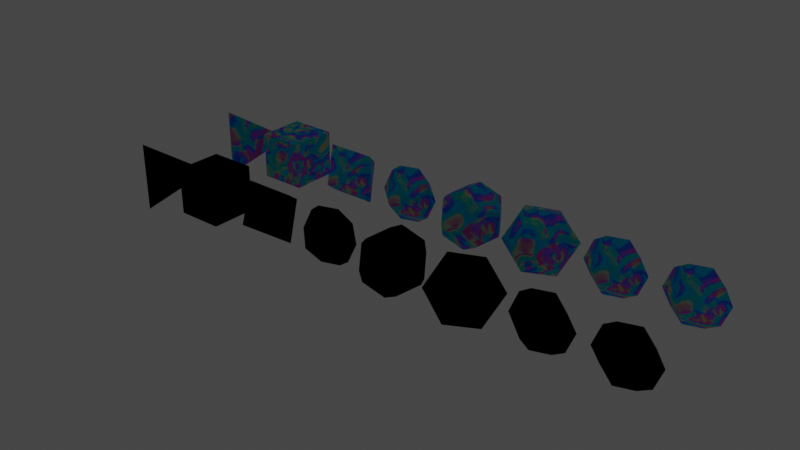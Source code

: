 # Source: dice.blend  (saved by Blender 2.82.7; exported with 4.5.12 LTS)
import bpy
from mathutils import Matrix  # noqa: F401  (used for matrix-valued properties, if any)

bpy.ops.wm.read_factory_settings(use_empty=True)
scene = bpy.context.scene
scene.name = 'Scene'

# ---- collections
col_dice_textured = bpy.data.collections.new('Dice Textured'); scene.collection.children.link(col_dice_textured)
col_dice_untextured = bpy.data.collections.new('Dice Untextured'); scene.collection.children.link(col_dice_untextured)

# ---- images (referenced by path relative to the original .blend; pixels are not part of the script)
import os
ASSET_DIR = os.environ.get("B2B_ASSET_DIR", "")  # directory of the original .blend (textures are referenced by path, not embedded)
HERE = os.path.dirname(os.path.abspath(__file__))  # packed textures are extracted next to this script under _unpacked/

def load_image(name, relpath, width, height, colorspace="sRGB"):
    """Load a texture the original file referenced (path relative to the .blend, or extracted next to this script)."""
    p = next((c for c in (os.path.join(HERE, relpath), os.path.join(ASSET_DIR, relpath)) if relpath and os.path.exists(c)), "")
    if p:
        img = bpy.data.images.load(p, check_existing=True)
        img.name = name
    else:  # same state as the original file: an image datablock whose file is absent (Cycles renders it pink)
        img = bpy.data.images.new(name, width, height)
        img.source = "FILE"
        img.filepath = "//" + (relpath or name)
    img.colorspace_settings.name = colorspace
    return img
img_d4side1_2_3_png = load_image('d4Side1-2-3.png', 'assets/custom-dice/blender/d4/textures/d4Side1-2-3.png', 1024, 1024, 'sRGB')
img_d4side1_3_4_png = load_image('d4Side1-3-4.png', 'assets/custom-dice/blender/d4/textures/d4Side1-3-4.png', 1024, 1024, 'sRGB')
img_d4side1_4_2_png = load_image('d4Side1-4-2.png', 'assets/custom-dice/blender/d4/textures/d4Side1-4-2.png', 1024, 1024, 'sRGB')
img_d4side2_4_3_png = load_image('d4Side2-4-3.png', 'assets/custom-dice/blender/d4/textures/d4Side2-4-3.png', 1024, 1024, 'sRGB')
img_d6side1_png = load_image('d6Side1.png', 'assets/custom-dice/blender/d6/textures/d6Side1.png', 1024, 1024, 'sRGB')
img_d6side2_png = load_image('d6Side2.png', 'assets/custom-dice/blender/d6/textures/d6Side2.png', 1024, 1024, 'sRGB')
img_d6side4_png = load_image('d6Side4.png', 'assets/custom-dice/blender/d6/textures/d6Side4.png', 1024, 1024, 'sRGB')
img_d6side3_png = load_image('d6Side3.png', 'assets/custom-dice/blender/d6/textures/d6Side3.png', 1024, 1024, 'sRGB')
img_d6side5_png = load_image('d6Side5.png', 'assets/custom-dice/blender/d6/textures/d6Side5.png', 1024, 1024, 'sRGB')
img_d6side6_png = load_image('d6Side6.png', 'assets/custom-dice/blender/d6/textures/d6Side6.png', 1024, 1024, 'sRGB')
img_d8side1_png = load_image('d8Side1.png', 'assets/custom-dice/blender/d8/textures/d8Side1.png', 1024, 1024, 'sRGB')
img_d8side2_png = load_image('d8Side2.png', 'assets/custom-dice/blender/d8/textures/d8Side2.png', 1024, 1024, 'sRGB')
img_d8side3_png = load_image('d8Side3.png', 'assets/custom-dice/blender/d8/textures/d8Side3.png', 1024, 1024, 'sRGB')
img_d8side4_png = load_image('d8Side4.png', 'assets/custom-dice/blender/d8/textures/d8Side4.png', 1024, 1024, 'sRGB')
img_d8side5_png = load_image('d8Side5.png', 'assets/custom-dice/blender/d8/textures/d8Side5.png', 1024, 1024, 'sRGB')
img_d8side6_png = load_image('d8Side6.png', 'assets/custom-dice/blender/d8/textures/d8Side6.png', 1024, 1024, 'sRGB')
img_d8side7_png = load_image('d8Side7.png', 'assets/custom-dice/blender/d8/textures/d8Side7.png', 1024, 1024, 'sRGB')
img_d8side8_png = load_image('d8Side8.png', 'assets/custom-dice/blender/d8/textures/d8Side8.png', 1024, 1024, 'sRGB')
img_d12side1_png = load_image('d12Side1.png', 'assets/custom-dice/blender/d12/textures/d12Side1.png', 1024, 1024, 'sRGB')
img_d12side2_png = load_image('d12Side2.png', 'assets/custom-dice/blender/d12/textures/d12Side2.png', 1024, 1024, 'sRGB')
img_d12side3_png = load_image('d12Side3.png', 'assets/custom-dice/blender/d12/textures/d12Side3.png', 1024, 1024, 'sRGB')
img_d12side4_png = load_image('d12Side4.png', 'assets/custom-dice/blender/d12/textures/d12Side4.png', 1024, 1024, 'sRGB')
img_d12side5_png = load_image('d12Side5.png', 'assets/custom-dice/blender/d12/textures/d12Side5.png', 1024, 1024, 'sRGB')
img_d12side6_png = load_image('d12Side6.png', 'assets/custom-dice/blender/d12/textures/d12Side6.png', 1024, 1024, 'sRGB')
img_d12side7_png = load_image('d12Side7.png', 'assets/custom-dice/blender/d12/textures/d12Side7.png', 1024, 1024, 'sRGB')
img_d12side8_png = load_image('d12Side8.png', 'assets/custom-dice/blender/d12/textures/d12Side8.png', 1024, 1024, 'sRGB')
img_d12side9_png = load_image('d12Side9.png', 'assets/custom-dice/blender/d12/textures/d12Side9.png', 1024, 1024, 'sRGB')
img_d12side10_png = load_image('d12Side10.png', 'assets/custom-dice/blender/d12/textures/d12Side10.png', 1024, 1024, 'sRGB')
img_d12side11_png = load_image('d12Side11.png', 'assets/custom-dice/blender/d12/textures/d12Side11.png', 1024, 1024, 'sRGB')
img_d12side12_png = load_image('d12Side12.png', 'assets/custom-dice/blender/d12/textures/d12Side12.png', 1024, 1024, 'sRGB')
img_d20side1_png = load_image('d20Side1.png', 'assets/custom-dice/blender/d20/textures/d20Side1.png', 1024, 1024, 'sRGB')
img_d20side2_png = load_image('d20Side2.png', 'assets/custom-dice/blender/d20/textures/d20Side2.png', 1024, 1024, 'sRGB')
img_d20side3_png = load_image('d20Side3.png', 'assets/custom-dice/blender/d20/textures/d20Side3.png', 1024, 1024, 'sRGB')
img_d20side4_png = load_image('d20Side4.png', 'assets/custom-dice/blender/d20/textures/d20Side4.png', 1024, 1024, 'sRGB')
img_d20side5_png = load_image('d20Side5.png', 'assets/custom-dice/blender/d20/textures/d20Side5.png', 1024, 1024, 'sRGB')
img_d20side6_png = load_image('d20Side6.png', 'assets/custom-dice/blender/d20/textures/d20Side6.png', 1024, 1024, 'sRGB')
img_d20side7_png = load_image('d20Side7.png', 'assets/custom-dice/blender/d20/textures/d20Side7.png', 1024, 1024, 'sRGB')
img_d20side8_png = load_image('d20Side8.png', 'assets/custom-dice/blender/d20/textures/d20Side8.png', 1024, 1024, 'sRGB')
img_d20side9_png = load_image('d20Side9.png', 'assets/custom-dice/blender/d20/textures/d20Side9.png', 1024, 1024, 'sRGB')
img_d20side10_png = load_image('d20Side10.png', 'assets/custom-dice/blender/d20/textures/d20Side10.png', 1024, 1024, 'sRGB')
img_d20side11_png = load_image('d20Side11.png', 'assets/custom-dice/blender/d20/textures/d20Side11.png', 1024, 1024, 'sRGB')
img_d20side12_png = load_image('d20Side12.png', 'assets/custom-dice/blender/d20/textures/d20Side12.png', 1024, 1024, 'sRGB')
img_d20side13_png = load_image('d20Side13.png', 'assets/custom-dice/blender/d20/textures/d20Side13.png', 1024, 1024, 'sRGB')
img_d20side14_png = load_image('d20Side14.png', 'assets/custom-dice/blender/d20/textures/d20Side14.png', 1024, 1024, 'sRGB')
img_d20side15_png = load_image('d20Side15.png', 'assets/custom-dice/blender/d20/textures/d20Side15.png', 1024, 1024, 'sRGB')
img_d20side16_png = load_image('d20Side16.png', 'assets/custom-dice/blender/d20/textures/d20Side16.png', 1024, 1024, 'sRGB')
img_d20side17_png = load_image('d20Side17.png', 'assets/custom-dice/blender/d20/textures/d20Side17.png', 1024, 1024, 'sRGB')
img_d20side18_png = load_image('d20Side18.png', 'assets/custom-dice/blender/d20/textures/d20Side18.png', 1024, 1024, 'sRGB')
img_d20side19_png = load_image('d20Side19.png', 'assets/custom-dice/blender/d20/textures/d20Side19.png', 1024, 1024, 'sRGB')
img_d20side20_png = load_image('d20Side20.png', 'assets/custom-dice/blender/d20/textures/d20Side20.png', 1024, 1024, 'sRGB')
img_d10side1_png = load_image('d10Side1.png', 'assets/custom-dice/blender/d10/textures/d10Side1.png', 1024, 1024, 'sRGB')
img_d10side2_png = load_image('d10Side2.png', 'assets/custom-dice/blender/d10/textures/d10Side2.png', 1024, 1024, 'sRGB')
img_d10side3_png = load_image('d10Side3.png', 'assets/custom-dice/blender/d10/textures/d10Side3.png', 1024, 1024, 'sRGB')
img_d10side4_png = load_image('d10Side4.png', 'assets/custom-dice/blender/d10/textures/d10Side4.png', 1024, 1024, 'sRGB')
img_d10side5_png = load_image('d10Side5.png', 'assets/custom-dice/blender/d10/textures/d10Side5.png', 1024, 1024, 'sRGB')
img_d10side6_png = load_image('d10Side6.png', 'assets/custom-dice/blender/d10/textures/d10Side6.png', 1024, 1024, 'sRGB')
img_d10side7_png = load_image('d10Side7.png', 'assets/custom-dice/blender/d10/textures/d10Side7.png', 1024, 1024, 'sRGB')
img_d10side8_png = load_image('d10Side8.png', 'assets/custom-dice/blender/d10/textures/d10Side8.png', 1024, 1024, 'sRGB')
img_d10side9_png = load_image('d10Side9.png', 'assets/custom-dice/blender/d10/textures/d10Side9.png', 1024, 1024, 'sRGB')
img_d10side10_png = load_image('d10Side10.png', 'assets/custom-dice/blender/d10/textures/d10Side10.png', 1024, 1024, 'sRGB')
img_d10pctside0_png = load_image('d10pctside0.png', 'assets/custom-dice/blender/dpct1s/textures/d10pctside0.png', 1024, 1024, 'sRGB')
img_d10pctside9_png = load_image('d10pctside9.png', 'assets/custom-dice/blender/dpct1s/textures/d10pctside9.png', 1024, 1024, 'sRGB')
img_d10pctside4_png = load_image('d10pctside4.png', 'assets/custom-dice/blender/dpct1s/textures/d10pctside4.png', 1024, 1024, 'sRGB')
img_d10pctside7_png = load_image('d10pctside7.png', 'assets/custom-dice/blender/dpct1s/textures/d10pctside7.png', 1024, 1024, 'sRGB')
img_d10pctside2_png = load_image('d10pctside2.png', 'assets/custom-dice/blender/dpct1s/textures/d10pctside2.png', 1024, 1024, 'sRGB')
img_d10pctside5_png = load_image('d10pctside5.png', 'assets/custom-dice/blender/dpct1s/textures/d10pctside5.png', 1024, 1024, 'sRGB')
img_d10pctside8_png = load_image('d10pctside8.png', 'assets/custom-dice/blender/dpct1s/textures/d10pctside8.png', 1024, 1024, 'sRGB')
img_d10pctside3_png = load_image('d10pctside3.png', 'assets/custom-dice/blender/dpct1s/textures/d10pctside3.png', 1024, 1024, 'sRGB')
img_d10pctside6_png = load_image('d10pctside6.png', 'assets/custom-dice/blender/dpct1s/textures/d10pctside6.png', 1024, 1024, 'sRGB')
img_d10pctside1_png = load_image('d10pctside1.png', 'assets/custom-dice/blender/dpct1s/textures/d10pctside1.png', 1024, 1024, 'sRGB')
img_d10pctside00_png = load_image('d10pctside00.png', 'assets/custom-dice/blender/dpct10s/textures/d10pctside00.png', 1024, 1024, 'sRGB')
img_d10pctside90_png = load_image('d10pctside90.png', 'assets/custom-dice/blender/dpct10s/textures/d10pctside90.png', 1024, 1024, 'sRGB')
img_d10pctside40_png = load_image('d10pctside40.png', 'assets/custom-dice/blender/dpct10s/textures/d10pctside40.png', 1024, 1024, 'sRGB')
img_d10pctside70_png = load_image('d10pctside70.png', 'assets/custom-dice/blender/dpct10s/textures/d10pctside70.png', 1024, 1024, 'sRGB')
img_d10pctside20_png = load_image('d10pctside20.png', 'assets/custom-dice/blender/dpct10s/textures/d10pctside20.png', 1024, 1024, 'sRGB')
img_d10pctside50_png = load_image('d10pctside50.png', 'assets/custom-dice/blender/dpct10s/textures/d10pctside50.png', 1024, 1024, 'sRGB')
img_d10pctside80_png = load_image('d10pctside80.png', 'assets/custom-dice/blender/dpct10s/textures/d10pctside80.png', 1024, 1024, 'sRGB')
img_d10pctside30_png = load_image('d10pctside30.png', 'assets/custom-dice/blender/dpct10s/textures/d10pctside30.png', 1024, 1024, 'sRGB')
img_d10pctside60_png = load_image('d10pctside60.png', 'assets/custom-dice/blender/dpct10s/textures/d10pctside60.png', 1024, 1024, 'sRGB')
img_d10pctside10_png = load_image('d10pctside10.png', 'assets/custom-dice/blender/dpct10s/textures/d10pctside10.png', 1024, 1024, 'sRGB')

# ---- materials (node trees are filled in below, after node groups)
mat_d4side1_2_3 = bpy.data.materials.new('d4Side1-2-3')
mat_d4side1_3_4 = bpy.data.materials.new('d4Side1-3-4')
mat_d4side1_3_4.preview_render_type = 'FLAT'
mat_d4side1_4_2 = bpy.data.materials.new('d4Side1-4-2')
mat_d4side2_4_3 = bpy.data.materials.new('d4Side2-4-3')
mat_d6side1 = bpy.data.materials.new('d6Side1')
mat_d6side2 = bpy.data.materials.new('d6Side2')
mat_d6side4 = bpy.data.materials.new('d6Side4')
mat_d6side3 = bpy.data.materials.new('d6Side3')
mat_d6side5 = bpy.data.materials.new('d6Side5')
mat_d6side6 = bpy.data.materials.new('d6Side6')
mat_d8side1 = bpy.data.materials.new('d8Side1')
mat_d8side2 = bpy.data.materials.new('d8Side2')
mat_d8side3 = bpy.data.materials.new('d8Side3')
mat_d8side4 = bpy.data.materials.new('d8Side4')
mat_d8side5 = bpy.data.materials.new('d8Side5')
mat_d8side6 = bpy.data.materials.new('d8Side6')
mat_d8side7 = bpy.data.materials.new('d8Side7')
mat_d8side8 = bpy.data.materials.new('d8Side8')
mat_d12side1 = bpy.data.materials.new('d12Side1')
mat_d12side2 = bpy.data.materials.new('d12Side2')
mat_d12side3 = bpy.data.materials.new('d12Side3')
mat_d12side4 = bpy.data.materials.new('d12Side4')
mat_d12side5 = bpy.data.materials.new('d12Side5')
mat_d12side6 = bpy.data.materials.new('d12Side6')
mat_d12side7 = bpy.data.materials.new('d12Side7')
mat_d12side8 = bpy.data.materials.new('d12Side8')
mat_d12side9 = bpy.data.materials.new('d12Side9')
mat_d12side10 = bpy.data.materials.new('d12Side10')
mat_d12side11 = bpy.data.materials.new('d12Side11')
mat_d12side12 = bpy.data.materials.new('d12Side12')
mat_d20side1 = bpy.data.materials.new('d20Side1')
mat_d20side2 = bpy.data.materials.new('d20Side2')
mat_d20side3 = bpy.data.materials.new('d20Side3')
mat_d20side4 = bpy.data.materials.new('d20Side4')
mat_d20side5 = bpy.data.materials.new('d20Side5')
mat_d20side6 = bpy.data.materials.new('d20Side6')
mat_d20side7 = bpy.data.materials.new('d20Side7')
mat_d20side8 = bpy.data.materials.new('d20Side8')
mat_d20side9 = bpy.data.materials.new('d20Side9')
mat_d20side10 = bpy.data.materials.new('d20Side10')
mat_d20side11 = bpy.data.materials.new('d20Side11')
mat_d20side12 = bpy.data.materials.new('d20Side12')
mat_d20side13 = bpy.data.materials.new('d20Side13')
mat_d20side14 = bpy.data.materials.new('d20Side14')
mat_d20side15 = bpy.data.materials.new('d20Side15')
mat_d20side16 = bpy.data.materials.new('d20Side16')
mat_d20side17 = bpy.data.materials.new('d20Side17')
mat_d20side18 = bpy.data.materials.new('d20Side18')
mat_d20side19 = bpy.data.materials.new('d20Side19')
mat_d20side20 = bpy.data.materials.new('d20Side20')
mat_d10side1 = bpy.data.materials.new('d10Side1')
mat_d10side2 = bpy.data.materials.new('d10Side2')
mat_d10side3 = bpy.data.materials.new('d10Side3')
mat_d10side4 = bpy.data.materials.new('d10Side4')
mat_d10side5 = bpy.data.materials.new('d10Side5')
mat_d10side6 = bpy.data.materials.new('d10Side6')
mat_d10side7 = bpy.data.materials.new('d10Side7')
mat_d10side8 = bpy.data.materials.new('d10Side8')
mat_d10side9 = bpy.data.materials.new('d10Side9')
mat_d10side10 = bpy.data.materials.new('d10Side10')
mat_dpct1sside0 = bpy.data.materials.new('dpct1sSide0')
mat_dpct1sside9 = bpy.data.materials.new('dpct1sSide9')
mat_dpct1sside4 = bpy.data.materials.new('dpct1sSide4')
mat_dpct1sside7 = bpy.data.materials.new('dpct1sSide7')
mat_dpct1sside2 = bpy.data.materials.new('dpct1sSide2')
mat_dpct1sside5 = bpy.data.materials.new('dpct1sSide5')
mat_dpct1sside8 = bpy.data.materials.new('dpct1sSide8')
mat_dpct1sside3 = bpy.data.materials.new('dpct1sSide3')
mat_dpct1sside6 = bpy.data.materials.new('dpct1sSide6')
mat_dpct1sside1 = bpy.data.materials.new('dpct1sSide1')
mat_dpct10sside00 = bpy.data.materials.new('dpct10sSide00')
mat_dpct10sside90 = bpy.data.materials.new('dpct10sSide90')
mat_dpct10sside40 = bpy.data.materials.new('dpct10sSide40')
mat_dpct10sside70 = bpy.data.materials.new('dpct10sSide70')
mat_dpct10sside20 = bpy.data.materials.new('dpct10sSide20')
mat_dpct10sside50 = bpy.data.materials.new('dpct10sSide50')
mat_dpct10sside80 = bpy.data.materials.new('dpct10sSide80')
mat_dpct10sside30 = bpy.data.materials.new('dpct10sSide30')
mat_dpct10sside60 = bpy.data.materials.new('dpct10sSide60')
mat_dpct10sside10 = bpy.data.materials.new('dpct10sSide10')
mat_proc4 = bpy.data.materials.new('Proc4')
mat_proc2 = bpy.data.materials.new('Proc2')
mat_proc3 = bpy.data.materials.new('Proc3')
mat_proc5 = bpy.data.materials.new('Proc5')
mat_proc6 = bpy.data.materials.new('Proc6')

# ---- node groups
ng_oceanictriptych = bpy.data.node_groups.new('OceanicTriptych', 'ShaderNodeTree')
_s = ng_oceanictriptych.interface.new_socket(name='Color', in_out='OUTPUT', socket_type='NodeSocketColor')
_s.default_value = (0.0, 0.0, 0.0, 0.0)
_N = ng_oceanictriptych.nodes; _L = ng_oceanictriptych.links
n0 = _N.new('ShaderNodeTexCoord'); n0.name = 'Texture Coordinate'; n0.location = (-806, 89)
n1 = _N.new('ShaderNodeCombineXYZ'); n1.name = 'Combine XYZ.001'; n1.location = (-120, 114)
n2 = _N.new('ShaderNodeMix'); n2.name = 'Mix'; n2.location = (806, 61)
n2.data_type = 'RGBA'
n2.blend_type = 'DIFFERENCE'
n2.inputs[0].default_value = 1.0
n3 = _N.new('ShaderNodeSeparateXYZ'); n3.name = 'Separate XYZ'; n3.location = (-493, 95)
n4 = _N.new('ShaderNodeSeparateXYZ'); n4.name = 'Separate XYZ.001'; n4.location = (-497, -71)
n5 = _N.new('ShaderNodeCombineXYZ'); n5.name = 'Combine XYZ.002'; n5.location = (-127, -74)
n6 = _N.new('ShaderNodeTexNoise'); n6.name = 'Noise Texture'; n6.location = (95, 41)
n6.inputs[2].default_value = 10.0
n7 = _N.new('ShaderNodeValToRGB'); n7.name = 'ColorRamp.001'; n7.location = (486, -114)
while len(n7.color_ramp.elements) > 1: n7.color_ramp.elements.remove(n7.color_ramp.elements[-1])
n7.color_ramp.elements[0].position = 0.3808; n7.color_ramp.elements[0].color = (0.0, 0.0, 0.0, 1.0)
_e = n7.color_ramp.elements.new(0.6545); _e.color = (0.1648, 1.0, 0.9835, 1.0)
n8 = _N.new('ShaderNodeValToRGB'); n8.name = 'ColorRamp'; n8.location = (445, 109)
while len(n8.color_ramp.elements) > 1: n8.color_ramp.elements.remove(n8.color_ramp.elements[-1])
n8.color_ramp.elements[0].position = 0.2455; n8.color_ramp.elements[0].color = (0.0, 0.0, 0.0, 1.0)
_e = n8.color_ramp.elements.new(0.6545); _e.color = (0.3077, 1.0, 0.06543, 1.0)
n9 = _N.new('NodeGroupInput'); n9.name = 'Group Input'; n9.location = (-1006, 0)
n10 = _N.new('NodeGroupOutput'); n10.name = 'Group Output'; n10.location = (1006, 0)
n11 = _N.new('ShaderNodeTexBrick'); n11.name = 'Brick Texture.001'; n11.location = (260, -63)
n11.width = 145
n11.offset_frequency = 1
n11.squash_frequency = 1
n11.offset = 0.0
n11.inputs[4].default_value = 6.0
n11.inputs[5].default_value = 0.03
n11.inputs[8].default_value = 2.0
_L.new(n0.outputs[0], n4.inputs[0])
_L.new(n0.outputs[0], n3.inputs[0])
_L.new(n3.outputs[1], n1.inputs[1])
_L.new(n11.outputs[0], n7.inputs[0])
_L.new(n3.outputs[0], n1.inputs[2])
_L.new(n3.outputs[2], n1.inputs[0])
_L.new(n4.outputs[1], n5.inputs[2])
_L.new(n4.outputs[0], n5.inputs[1])
_L.new(n6.outputs[1], n8.inputs[0])
_L.new(n1.outputs[0], n6.inputs[0])
_L.new(n6.outputs[1], n11.inputs[9])
_L.new(n5.outputs[0], n11.inputs[3])
_L.new(n2.outputs[2], n10.inputs[0])
_L.new(n8.outputs[0], n2.inputs[6])
_L.new(n7.outputs[0], n2.inputs[7])
n10.is_active_output = True
ng_voronoitest = bpy.data.node_groups.new('VoronoiTest', 'ShaderNodeTree')
_s = ng_voronoitest.interface.new_socket(name='Color', in_out='OUTPUT', socket_type='NodeSocketColor')
_s.default_value = (0.0, 0.0, 0.0, 0.0)
_N = ng_voronoitest.nodes; _L = ng_voronoitest.links
n0 = _N.new('NodeGroupOutput'); n0.name = 'Group Output'; n0.location = (227, 18)
n1 = _N.new('ShaderNodeTexVoronoi'); n1.name = 'Voronoi Texture'; n1.location = (-119, 235)
_L.new(n1.outputs[1], n0.inputs[0])
n0.is_active_output = True
ng_wavywaveswaving = bpy.data.node_groups.new('WavyWavesWaving', 'ShaderNodeTree')
_s = ng_wavywaveswaving.interface.new_socket(name='Color', in_out='OUTPUT', socket_type='NodeSocketColor')
_s.default_value = (0.0, 0.0, 0.0, 0.0)
_N = ng_wavywaveswaving.nodes; _L = ng_wavywaveswaving.links
n0 = _N.new('ShaderNodeTexCoord'); n0.name = 'Texture Coordinate'; n0.location = (-1058, 153)
n1 = _N.new('ShaderNodeCombineXYZ'); n1.name = 'Combine XYZ.001'; n1.location = (-372, 178)
n2 = _N.new('ShaderNodeSeparateXYZ'); n2.name = 'Separate XYZ'; n2.location = (-746, 159)
n3 = _N.new('ShaderNodeValToRGB'); n3.name = 'ColorRamp'; n3.location = (515, 173)
n3.color_ramp.interpolation = 'B_SPLINE'
while len(n3.color_ramp.elements) > 1: n3.color_ramp.elements.remove(n3.color_ramp.elements[-1])
n3.color_ramp.elements[0].position = 0.0; n3.color_ramp.elements[0].color = (1.0, 0.7562, 0.0, 1.0)
_e = n3.color_ramp.elements.new(0.1729); _e.color = (1.0, 1.0, 1.0, 1.0)
_e = n3.color_ramp.elements.new(0.5424); _e.color = (0.3801, 0.3801, 0.3801, 1.0)
_e = n3.color_ramp.elements.new(0.82); _e.color = (0.0, 0.0, 0.0, 1.0)
n4 = _N.new('ShaderNodeTexNoise'); n4.name = 'Noise Texture'; n4.location = (165, 105)
n4.inputs[3].default_value = 0.1
n5 = _N.new('ShaderNodeValToRGB'); n5.name = 'ColorRamp.001'; n5.location = (555, -50)
n5.color_ramp.interpolation = 'B_SPLINE'
while len(n5.color_ramp.elements) > 1: n5.color_ramp.elements.remove(n5.color_ramp.elements[-1])
n5.color_ramp.elements[0].position = 0.1128; n5.color_ramp.elements[0].color = (0.2633, 0.2633, 0.2633, 1.0)
_e = n5.color_ramp.elements.new(0.6245); _e.color = (0.0004067, 0.7475, 1.0, 1.0)
n6 = _N.new('ShaderNodeCombineXYZ'); n6.name = 'Combine XYZ.002'; n6.location = (-468, -13)
n7 = _N.new('ShaderNodeMix'); n7.name = 'Mix'; n7.location = (1058, 125)
n7.data_type = 'RGBA'
n7.blend_type = 'BURN'
n7.inputs[0].default_value = 1.0
n8 = _N.new('ShaderNodeMath'); n8.name = 'Math'; n8.location = (838, 91)
n8.operation = 'DIVIDE'
n8.inputs[2].default_value = 0.0
n9 = _N.new('ShaderNodeTexVoronoi'); n9.name = 'Voronoi Texture'; n9.location = (327, 47)
n10 = _N.new('ShaderNodeTexWave'); n10.name = 'Wave Texture.001'; n10.location = (-438, -178)
n10.bands_direction = 'DIAGONAL'
n10.rings_direction = 'SPHERICAL'
n10.inputs[1].default_value = 1.0
n10.inputs[2].default_value = 18.5
n10.inputs[6].default_value = 1.571
n11 = _N.new('ShaderNodeTexWave'); n11.name = 'Wave Texture'; n11.location = (69, -48)
n11.bands_direction = 'DIAGONAL'
n11.rings_direction = 'SPHERICAL'
n11.inputs[1].default_value = 0.6
n11.inputs[2].default_value = 29.0
n11.inputs[3].default_value = 16.0
n11.inputs[6].default_value = 1.571
n12 = _N.new('ShaderNodeSeparateXYZ'); n12.name = 'Separate XYZ.001'; n12.location = (-749, -7)
n13 = _N.new('ShaderNodeMath'); n13.name = 'Math.001'; n13.location = (487, 47)
n13.operation = 'MULTIPLY'
n13.inputs[2].default_value = 0.0
n14 = _N.new('ShaderNodeMath'); n14.name = 'Math.002'; n14.location = (-41, -151)
n14.operation = 'MULTIPLY'
n14.inputs[2].default_value = 0.0
n15 = _N.new('ShaderNodeMath'); n15.name = 'Math.003'; n15.location = (165, -135)
n15.hide = True
n15.operation = 'MULTIPLY'
n15.inputs[2].default_value = 0.0
n16 = _N.new('NodeGroupInput'); n16.name = 'Group Input'; n16.location = (-1258, 0)
n17 = _N.new('NodeGroupOutput'); n17.name = 'Group Output'; n17.location = (1258, 0)
n18 = _N.new('ShaderNodeMapping'); n18.name = 'Mapping'; n18.location = (-838, -138)
n18.inputs[1].default_value = (0.0, 0.2, 0.0)
n19 = _N.new('ShaderNodeTexVoronoi'); n19.name = 'Voronoi Texture.001'; n19.location = (-201, -151)
n19.inputs[2].default_value = 1.0
_L.new(n0.outputs[0], n12.inputs[0])
_L.new(n0.outputs[0], n2.inputs[0])
_L.new(n2.outputs[1], n1.inputs[1])
_L.new(n2.outputs[0], n1.inputs[2])
_L.new(n2.outputs[2], n1.inputs[0])
_L.new(n1.outputs[0], n4.inputs[0])
_L.new(n7.outputs[2], n17.inputs[0])
_L.new(n4.outputs[1], n9.inputs[0])
_L.new(n4.outputs[1], n5.inputs[0])
_L.new(n8.outputs[0], n7.inputs[7])
_L.new(n5.outputs[0], n8.inputs[0])
_L.new(n11.outputs[0], n9.inputs[2])
_L.new(n11.outputs[0], n4.inputs[2])
_L.new(n6.outputs[0], n11.inputs[0])
_L.new(n5.outputs[0], n7.inputs[6])
_L.new(n3.outputs[0], n8.inputs[1])
_L.new(n10.outputs[0], n19.inputs[0])
_L.new(n10.outputs[1], n11.inputs[4])
_L.new(n12.outputs[1], n6.inputs[0])
_L.new(n12.outputs[2], n6.inputs[2])
_L.new(n12.outputs[0], n6.inputs[1])
_L.new(n0.outputs[0], n18.inputs[0])
_L.new(n18.outputs[0], n10.inputs[0])
_L.new(n13.outputs[0], n3.inputs[0])
_L.new(n9.outputs[0], n13.inputs[0])
_L.new(n9.outputs[0], n13.inputs[1])
_L.new(n19.outputs[0], n14.inputs[0])
_L.new(n19.outputs[0], n14.inputs[1])
_L.new(n14.outputs[0], n15.inputs[0])
_L.new(n15.outputs[0], n4.inputs[8])
n17.is_active_output = True
ng_peacocktail = bpy.data.node_groups.new('PeacockTail', 'ShaderNodeTree')
_s = ng_peacocktail.interface.new_socket(name='Color', in_out='OUTPUT', socket_type='NodeSocketColor')
_s.default_value = (0.0, 0.0, 0.0, 0.0)
_N = ng_peacocktail.nodes; _L = ng_peacocktail.links
n0 = _N.new('ShaderNodeTexCoord'); n0.name = 'Texture Coordinate'; n0.location = (-821, -115)
n0.width = 146
n1 = _N.new('ShaderNodeMapping'); n1.name = 'Mapping.002'; n1.location = (-509, 306)
n1.vector_type = 'TEXTURE'
n1.inputs[1].default_value = (0.4, 0.5, 0.0)
n1.inputs[2].default_value = (0.0, 0.0, 1.571)
n2 = _N.new('ShaderNodeValToRGB'); n2.name = 'ColorRamp'; n2.location = (821, 136)
n2.color_ramp.interpolation = 'B_SPLINE'
while len(n2.color_ramp.elements) > 1: n2.color_ramp.elements.remove(n2.color_ramp.elements[-1])
n2.color_ramp.elements[0].position = 0.0; n2.color_ramp.elements[0].color = (0.02511, 0.692, 0.008862, 1.0)
_e = n2.color_ramp.elements.new(0.1273); _e.color = (0.0, 0.03713, 0.692, 1.0)
_e = n2.color_ramp.elements.new(0.2727); _e.color = (0.04582, 0.009445, 0.4149, 1.0)
_e = n2.color_ramp.elements.new(0.45); _e.color = (1.0, 0.302, 0.0, 1.0)
_e = n2.color_ramp.elements.new(0.5636); _e.color = (1.0, 0.685, 0.0, 1.0)
_e = n2.color_ramp.elements.new(0.6591); _e.color = (0.7905, 0.3241, 0.006536, 1.0)
_e = n2.color_ramp.elements.new(0.7182); _e.color = (0.5815, 0.8157, 1.0, 1.0)
_e = n2.color_ramp.elements.new(0.7864); _e.color = (0.003115, 1.0, 0.9855, 1.0)
_e = n2.color_ramp.elements.new(0.8955); _e.color = (0.000158, 0.009733, 0.09706, 1.0)
_e = n2.color_ramp.elements.new(0.9864); _e.color = (0.002796, 0.01838, 0.01674, 1.0)
n3 = _N.new('ShaderNodeTexMagic'); n3.name = 'Magic Texture.001'; n3.location = (-95, -38)
n3.turbulence_depth = 1
n3.inputs[1].default_value = 2.0
n3.inputs[2].default_value = -2.6
n4 = _N.new('ShaderNodeTexGradient'); n4.name = 'Gradient Texture'; n4.location = (-108, 174)
n4.gradient_type = 'EASING'
n5 = _N.new('ShaderNodeMix'); n5.name = 'Mix'; n5.location = (606, 100)
n5.data_type = 'RGBA'
n5.blend_type = 'SOFT_LIGHT'
n5.inputs[0].default_value = 0.8
n6 = _N.new('NodeGroupInput'); n6.name = 'Group Input'; n6.location = (-1021, 0)
n7 = _N.new('ShaderNodeTexMagic'); n7.name = 'Magic Texture'; n7.location = (245, -137)
n7.turbulence_depth = 0
n8 = _N.new('NodeGroupOutput'); n8.name = 'Group Output'; n8.location = (1417, 217)
n9 = _N.new('ShaderNodeMix'); n9.name = 'Mix.001'; n9.location = (1187, 229)
n9.data_type = 'RGBA'
n9.inputs[7].default_value = (0.0, 0.0, 0.0, 1.0)
n10 = _N.new('ShaderNodeMapping'); n10.name = 'Mapping'; n10.location = (-522, -417)
n10.vector_type = 'TEXTURE'
n10.inputs[3].default_value = (0.0, 1.0, 0.0)
n11 = _N.new('ShaderNodeMapping'); n11.name = 'Mapping.001'; n11.location = (-345, -32)
n11.vector_type = 'TEXTURE'
n11.inputs[2].default_value = (1.92, 0.7854, 1.571)
n11.inputs[3].default_value = (3.0, 1.0, 1.0)
_L.new(n0.outputs[0], n11.inputs[0])
_L.new(n0.outputs[0], n10.inputs[0])
_L.new(n5.outputs[2], n2.inputs[0])
_L.new(n0.outputs[0], n1.inputs[0])
_L.new(n1.outputs[0], n4.inputs[0])
_L.new(n4.outputs[1], n5.inputs[7])
_L.new(n7.outputs[0], n5.inputs[6])
_L.new(n10.outputs[0], n7.inputs[1])
_L.new(n3.outputs[0], n7.inputs[0])
_L.new(n11.outputs[0], n3.inputs[0])
_L.new(n3.outputs[0], n7.inputs[2])
_L.new(n2.outputs[0], n9.inputs[6])
_L.new(n9.outputs[2], n8.inputs[0])
n8.is_active_output = True
ng_wavywaveswaving3 = bpy.data.node_groups.new('WavyWavesWaving3', 'ShaderNodeTree')
_s = ng_wavywaveswaving3.interface.new_socket(name='Color', in_out='OUTPUT', socket_type='NodeSocketColor')
_s.default_value = (0.0, 0.0, 0.0, 0.0)
_N = ng_wavywaveswaving3.nodes; _L = ng_wavywaveswaving3.links
n0 = _N.new('ShaderNodeTexCoord'); n0.name = 'Texture Coordinate'; n0.location = (-1058, 153)
n1 = _N.new('ShaderNodeCombineXYZ'); n1.name = 'Combine XYZ.001'; n1.location = (-372, 178)
n2 = _N.new('ShaderNodeSeparateXYZ'); n2.name = 'Separate XYZ'; n2.location = (-746, 159)
n3 = _N.new('ShaderNodeTexNoise'); n3.name = 'Noise Texture'; n3.location = (165, 105)
n3.inputs[3].default_value = 0.1
n4 = _N.new('ShaderNodeCombineXYZ'); n4.name = 'Combine XYZ.002'; n4.location = (-468, -13)
n5 = _N.new('ShaderNodeMix'); n5.name = 'Mix'; n5.location = (1058, 125)
n5.data_type = 'RGBA'
n5.blend_type = 'BURN'
n5.inputs[0].default_value = 1.0
n6 = _N.new('ShaderNodeMath'); n6.name = 'Math'; n6.location = (838, 91)
n6.operation = 'DIVIDE'
n6.inputs[2].default_value = 0.0
n7 = _N.new('ShaderNodeTexWave'); n7.name = 'Wave Texture.001'; n7.location = (-438, -178)
n7.bands_direction = 'DIAGONAL'
n7.rings_direction = 'SPHERICAL'
n7.inputs[1].default_value = 1.0
n7.inputs[2].default_value = 18.5
n7.inputs[6].default_value = 1.571
n8 = _N.new('ShaderNodeTexWave'); n8.name = 'Wave Texture'; n8.location = (69, -48)
n8.bands_direction = 'DIAGONAL'
n8.rings_direction = 'SPHERICAL'
n8.inputs[1].default_value = 0.6
n8.inputs[2].default_value = 29.0
n8.inputs[3].default_value = 16.0
n8.inputs[6].default_value = 1.571
n9 = _N.new('ShaderNodeSeparateXYZ'); n9.name = 'Separate XYZ.001'; n9.location = (-749, -7)
n10 = _N.new('ShaderNodeMath'); n10.name = 'Math.002'; n10.location = (-41, -151)
n10.operation = 'MULTIPLY'
n10.inputs[2].default_value = 0.0
n11 = _N.new('ShaderNodeMath'); n11.name = 'Math.003'; n11.location = (165, -135)
n11.hide = True
n11.operation = 'MULTIPLY'
n11.inputs[2].default_value = 0.0
n12 = _N.new('NodeGroupInput'); n12.name = 'Group Input'; n12.location = (-1258, 0)
n13 = _N.new('ShaderNodeMapping'); n13.name = 'Mapping'; n13.location = (-838, -138)
n13.inputs[1].default_value = (0.0, 0.2, 0.0)
n14 = _N.new('ShaderNodeTexVoronoi'); n14.name = 'Voronoi Texture.001'; n14.location = (-201, -151)
n14.inputs[2].default_value = 1.0
n15 = _N.new('ShaderNodeValToRGB'); n15.name = 'ColorRamp.001'; n15.location = (574, -57)
n15.color_ramp.interpolation = 'B_SPLINE'
while len(n15.color_ramp.elements) > 1: n15.color_ramp.elements.remove(n15.color_ramp.elements[-1])
n15.color_ramp.elements[0].position = 0.1128; n15.color_ramp.elements[0].color = (1.0, 0.5414, 0.01959, 1.0)
_e = n15.color_ramp.elements.new(0.6245); _e.color = (1.0, 0.3931, 0.0, 1.0)
n16 = _N.new('ShaderNodeMath'); n16.name = 'Math.001'; n16.location = (401, 204)
n16.operation = 'MULTIPLY'
n16.inputs[2].default_value = 0.0
n17 = _N.new('ShaderNodeTexVoronoi'); n17.name = 'Voronoi Texture'; n17.location = (327, 47)
n18 = _N.new('ShaderNodeValToRGB'); n18.name = 'ColorRamp'; n18.location = (567, 179)
n18.color_ramp.interpolation = 'B_SPLINE'
while len(n18.color_ramp.elements) > 1: n18.color_ramp.elements.remove(n18.color_ramp.elements[-1])
n18.color_ramp.elements[0].position = 0.0; n18.color_ramp.elements[0].color = (1.0, 0.7562, 0.0, 1.0)
_e = n18.color_ramp.elements.new(0.1729); _e.color = (1.0, 1.0, 1.0, 1.0)
_e = n18.color_ramp.elements.new(0.5424); _e.color = (0.3801, 0.3801, 0.3801, 1.0)
_e = n18.color_ramp.elements.new(0.82); _e.color = (0.0, 0.0, 0.0, 1.0)
n19 = _N.new('NodeGroupOutput'); n19.name = 'Group Output'; n19.location = (1258, 0)
_L.new(n0.outputs[0], n9.inputs[0])
_L.new(n0.outputs[0], n2.inputs[0])
_L.new(n2.outputs[1], n1.inputs[1])
_L.new(n2.outputs[0], n1.inputs[2])
_L.new(n2.outputs[2], n1.inputs[0])
_L.new(n1.outputs[0], n3.inputs[0])
_L.new(n5.outputs[2], n19.inputs[0])
_L.new(n3.outputs[1], n17.inputs[0])
_L.new(n3.outputs[1], n15.inputs[0])
_L.new(n6.outputs[0], n5.inputs[7])
_L.new(n15.outputs[0], n6.inputs[0])
_L.new(n8.outputs[0], n17.inputs[2])
_L.new(n8.outputs[0], n3.inputs[2])
_L.new(n4.outputs[0], n8.inputs[0])
_L.new(n15.outputs[0], n5.inputs[6])
_L.new(n18.outputs[0], n6.inputs[1])
_L.new(n7.outputs[0], n14.inputs[0])
_L.new(n7.outputs[1], n8.inputs[4])
_L.new(n9.outputs[1], n4.inputs[0])
_L.new(n9.outputs[2], n4.inputs[2])
_L.new(n9.outputs[0], n4.inputs[1])
_L.new(n0.outputs[0], n13.inputs[0])
_L.new(n13.outputs[0], n7.inputs[0])
_L.new(n16.outputs[0], n18.inputs[0])
_L.new(n17.outputs[0], n16.inputs[0])
_L.new(n17.outputs[0], n16.inputs[1])
_L.new(n14.outputs[0], n10.inputs[0])
_L.new(n14.outputs[0], n10.inputs[1])
_L.new(n10.outputs[0], n11.inputs[0])
_L.new(n11.outputs[0], n3.inputs[8])
n19.is_active_output = True
ng_wavywaveswaving2 = bpy.data.node_groups.new('WavyWavesWaving2', 'ShaderNodeTree')
_s = ng_wavywaveswaving2.interface.new_socket(name='Color', in_out='OUTPUT', socket_type='NodeSocketColor')
_s.default_value = (0.0, 0.0, 0.0, 0.0)
_N = ng_wavywaveswaving2.nodes; _L = ng_wavywaveswaving2.links
n0 = _N.new('ShaderNodeTexCoord'); n0.name = 'Texture Coordinate'; n0.location = (-1058, 153)
n1 = _N.new('ShaderNodeCombineXYZ'); n1.name = 'Combine XYZ.001'; n1.location = (-372, 178)
n2 = _N.new('ShaderNodeSeparateXYZ'); n2.name = 'Separate XYZ'; n2.location = (-746, 159)
n3 = _N.new('ShaderNodeValToRGB'); n3.name = 'ColorRamp'; n3.location = (515, 173)
n3.color_ramp.interpolation = 'B_SPLINE'
while len(n3.color_ramp.elements) > 1: n3.color_ramp.elements.remove(n3.color_ramp.elements[-1])
n3.color_ramp.elements[0].position = 0.0; n3.color_ramp.elements[0].color = (1.0, 0.7562, 0.0, 1.0)
_e = n3.color_ramp.elements.new(0.1729); _e.color = (1.0, 1.0, 1.0, 1.0)
_e = n3.color_ramp.elements.new(0.5424); _e.color = (0.3801, 0.3801, 0.3801, 1.0)
_e = n3.color_ramp.elements.new(0.82); _e.color = (0.0, 0.0, 0.0, 1.0)
n4 = _N.new('ShaderNodeTexNoise'); n4.name = 'Noise Texture'; n4.location = (165, 105)
n4.inputs[3].default_value = 0.1
n5 = _N.new('ShaderNodeCombineXYZ'); n5.name = 'Combine XYZ.002'; n5.location = (-468, -13)
n6 = _N.new('ShaderNodeMix'); n6.name = 'Mix'; n6.location = (1058, 125)
n6.data_type = 'RGBA'
n6.blend_type = 'BURN'
n6.inputs[0].default_value = 1.0
n7 = _N.new('ShaderNodeMath'); n7.name = 'Math'; n7.location = (838, 91)
n7.operation = 'DIVIDE'
n7.inputs[2].default_value = 0.0
n8 = _N.new('ShaderNodeTexVoronoi'); n8.name = 'Voronoi Texture'; n8.location = (327, 47)
n9 = _N.new('ShaderNodeTexWave'); n9.name = 'Wave Texture.001'; n9.location = (-438, -178)
n9.bands_direction = 'DIAGONAL'
n9.rings_direction = 'SPHERICAL'
n9.inputs[1].default_value = 1.0
n9.inputs[2].default_value = 18.5
n9.inputs[6].default_value = 1.571
n10 = _N.new('ShaderNodeTexWave'); n10.name = 'Wave Texture'; n10.location = (69, -48)
n10.bands_direction = 'DIAGONAL'
n10.rings_direction = 'SPHERICAL'
n10.inputs[1].default_value = 0.6
n10.inputs[2].default_value = 29.0
n10.inputs[3].default_value = 16.0
n10.inputs[6].default_value = 1.571
n11 = _N.new('ShaderNodeSeparateXYZ'); n11.name = 'Separate XYZ.001'; n11.location = (-749, -7)
n12 = _N.new('ShaderNodeMath'); n12.name = 'Math.001'; n12.location = (487, 47)
n12.operation = 'MULTIPLY'
n12.inputs[2].default_value = 0.0
n13 = _N.new('ShaderNodeMath'); n13.name = 'Math.002'; n13.location = (-41, -151)
n13.operation = 'MULTIPLY'
n13.inputs[2].default_value = 0.0
n14 = _N.new('ShaderNodeMath'); n14.name = 'Math.003'; n14.location = (165, -135)
n14.hide = True
n14.operation = 'MULTIPLY'
n14.inputs[2].default_value = 0.0
n15 = _N.new('NodeGroupInput'); n15.name = 'Group Input'; n15.location = (-1258, 0)
n16 = _N.new('NodeGroupOutput'); n16.name = 'Group Output'; n16.location = (1258, 0)
n17 = _N.new('ShaderNodeMapping'); n17.name = 'Mapping'; n17.location = (-838, -138)
n17.inputs[1].default_value = (0.0, 0.2, 0.0)
n18 = _N.new('ShaderNodeTexVoronoi'); n18.name = 'Voronoi Texture.001'; n18.location = (-201, -151)
n18.inputs[2].default_value = 1.0
n19 = _N.new('ShaderNodeValToRGB'); n19.name = 'ColorRamp.001'; n19.location = (555, -50)
n19.color_ramp.interpolation = 'B_SPLINE'
while len(n19.color_ramp.elements) > 1: n19.color_ramp.elements.remove(n19.color_ramp.elements[-1])
n19.color_ramp.elements[0].position = 0.1128; n19.color_ramp.elements[0].color = (0.2633, 0.2633, 0.2633, 1.0)
_e = n19.color_ramp.elements.new(0.6245); _e.color = (0.804, 0.0, 1.0, 1.0)
_L.new(n0.outputs[0], n11.inputs[0])
_L.new(n0.outputs[0], n2.inputs[0])
_L.new(n2.outputs[1], n1.inputs[1])
_L.new(n2.outputs[0], n1.inputs[2])
_L.new(n2.outputs[2], n1.inputs[0])
_L.new(n1.outputs[0], n4.inputs[0])
_L.new(n6.outputs[2], n16.inputs[0])
_L.new(n4.outputs[1], n8.inputs[0])
_L.new(n4.outputs[1], n19.inputs[0])
_L.new(n7.outputs[0], n6.inputs[7])
_L.new(n19.outputs[0], n7.inputs[0])
_L.new(n10.outputs[0], n8.inputs[2])
_L.new(n10.outputs[0], n4.inputs[2])
_L.new(n5.outputs[0], n10.inputs[0])
_L.new(n19.outputs[0], n6.inputs[6])
_L.new(n3.outputs[0], n7.inputs[1])
_L.new(n9.outputs[0], n18.inputs[0])
_L.new(n9.outputs[1], n10.inputs[4])
_L.new(n11.outputs[1], n5.inputs[0])
_L.new(n11.outputs[2], n5.inputs[2])
_L.new(n11.outputs[0], n5.inputs[1])
_L.new(n0.outputs[0], n17.inputs[0])
_L.new(n17.outputs[0], n9.inputs[0])
_L.new(n12.outputs[0], n3.inputs[0])
_L.new(n8.outputs[0], n12.inputs[0])
_L.new(n8.outputs[0], n12.inputs[1])
_L.new(n18.outputs[0], n13.inputs[0])
_L.new(n18.outputs[0], n13.inputs[1])
_L.new(n13.outputs[0], n14.inputs[0])
_L.new(n14.outputs[0], n4.inputs[8])
n16.is_active_output = True
ng_idreamofblender = bpy.data.node_groups.new('IDreamOfBlender', 'ShaderNodeTree')
_s = ng_idreamofblender.interface.new_socket(name='Color', in_out='OUTPUT', socket_type='NodeSocketColor')
_s.default_value = (0.0, 0.0, 0.0, 0.0)
_N = ng_idreamofblender.nodes; _L = ng_idreamofblender.links
n0 = _N.new('ShaderNodeTexCoord'); n0.name = 'Texture Coordinate'; n0.location = (-955, -68)
n1 = _N.new('ShaderNodeMapping'); n1.name = 'Mapping.001'; n1.location = (-707, -327)
n1.vector_type = 'TEXTURE'
n1.inputs[1].default_value = (2.1, 1.0, 2.0)
n1.inputs[2].default_value = (1.396, 1.047, 1.571)
n1.inputs[3].default_value = (9.0, 9.0, 13.0)
n2 = _N.new('ShaderNodeTexWave'); n2.name = 'Wave Texture.001'; n2.location = (-318, -34)
n2.wave_type = 'RINGS'
n2.bands_direction = 'DIAGONAL'
n2.rings_direction = 'SPHERICAL'
n2.wave_profile = 'SAW'
n2.inputs[2].default_value = 21.0
n2.inputs[3].default_value = 0.0
n2.inputs[4].default_value = 1.8
n3 = _N.new('ShaderNodeTexChecker'); n3.name = 'Checker Texture.003'; n3.location = (603, -44)
n3.inputs[3].default_value = -2.0
n4 = _N.new('ShaderNodeTexWave'); n4.name = 'Wave Texture.002'; n4.location = (-337, -279)
n4.wave_type = 'RINGS'
n4.bands_direction = 'DIAGONAL'
n4.rings_direction = 'SPHERICAL'
n4.inputs[1].default_value = 3.0
n4.inputs[2].default_value = 0.7
n4.inputs[3].default_value = 0.6
n4.inputs[4].default_value = 0.6
n4.inputs[6].default_value = 1.571
n5 = _N.new('ShaderNodeTexNoise'); n5.name = 'Musgrave Texture'; n5.location = (-134, -256)
n5.width = 150
n5.noise_type = 'MULTIFRACTAL'
n5.normalize = False
n5.inputs[3].default_value = 1.9
n5.inputs[4].default_value = 1.0
n5.inputs[5].default_value = 1.3
n5.inputs[7].default_value = 0.0
n6 = _N.new('ShaderNodeTexNoise'); n6.name = 'Musgrave Texture.002'; n6.location = (298, -294)
n6.width = 150
n6.noise_type = 'MULTIFRACTAL'
n6.normalize = False
n6.inputs[2].default_value = 1.1
n6.inputs[3].default_value = 2.6
n6.inputs[4].default_value = 1.0
n6.inputs[7].default_value = 0.0
n7 = _N.new('ShaderNodeMix'); n7.name = 'Mix.002'; n7.location = (955, -34)
n7.data_type = 'RGBA'
n7.blend_type = 'OVERLAY'
n7.inputs[0].default_value = 1.0
n8 = _N.new('ShaderNodeTexChecker'); n8.name = 'Checker Texture.002'; n8.location = (602, -223)
n9 = _N.new('ShaderNodeMix'); n9.name = 'Mix.001'; n9.location = (113, -134)
n9.data_type = 'RGBA'
n9.blend_type = 'DIFFERENCE'
n9.inputs[0].default_value = 0.1
n10 = _N.new('ShaderNodeMapping'); n10.name = 'Mapping'; n10.location = (-699, -30)
n10.vector_type = 'TEXTURE'
n10.inputs[1].default_value = (0.8, 0.8, 0.8)
n10.inputs[2].default_value = (0.7854, 0.0, 1.571)
n10.inputs[3].default_value = (0.5, 0.6, 0.6)
n11 = _N.new('ShaderNodeTexNoise'); n11.name = 'Musgrave Texture.001'; n11.location = (-121, 9)
n11.width = 150
n11.noise_type = 'HYBRID_MULTIFRACTAL'
n11.normalize = False
n11.inputs[2].default_value = 1.0
n11.inputs[3].default_value = 0.0
n11.inputs[4].default_value = 1e+05
n11.inputs[5].default_value = 1e-05
n11.inputs[7].default_value = 0.0
n12 = _N.new('ShaderNodeValToRGB'); n12.name = 'ColorRamp.001'; n12.location = (252, 327)
n12.width = 236
while len(n12.color_ramp.elements) > 1: n12.color_ramp.elements.remove(n12.color_ramp.elements[-1])
n12.color_ramp.elements[0].position = 0.25; n12.color_ramp.elements[0].color = (0.0, 0.0, 0.0, 1.0)
_e = n12.color_ramp.elements.new(0.4326); _e.color = (0.007849, 0.1279, 0.215, 1.0)
_e = n12.color_ramp.elements.new(0.5727); _e.color = (0.01388, 0.226, 0.3801, 1.0)
_e = n12.color_ramp.elements.new(1.0); _e.color = (1.0, 0.6857, 0.6985, 1.0)
n13 = _N.new('ShaderNodeValToRGB'); n13.name = 'ColorRamp'; n13.location = (283, 63)
n13.color_ramp.interpolation = 'CARDINAL'
while len(n13.color_ramp.elements) > 1: n13.color_ramp.elements.remove(n13.color_ramp.elements[-1])
n13.color_ramp.elements[0].position = 0.1727; n13.color_ramp.elements[0].color = (0.5989, 0.1795, 0.006364, 1.0)
_e = n13.color_ramp.elements.new(0.5); _e.color = (0.6038, 0.1804, 0.01115, 1.0)
_e = n13.color_ramp.elements.new(0.9545); _e.color = (0.6921, 0.1971, 0.09753, 1.0)
_e = n13.color_ramp.elements.new(1.0); _e.color = (1.0, 0.6857, 0.6985, 1.0)
n14 = _N.new('NodeGroupInput'); n14.name = 'Group Input'; n14.location = (-1155, 0)
n15 = _N.new('NodeGroupOutput'); n15.name = 'Group Output'; n15.location = (1155, 0)
_L.new(n10.outputs[0], n5.inputs[0])
_L.new(n0.outputs[0], n10.inputs[0])
_L.new(n5.outputs[0], n9.inputs[6])
_L.new(n10.outputs[0], n11.inputs[0])
_L.new(n7.outputs[2], n15.inputs[0])
_L.new(n2.outputs[0], n5.inputs[2])
_L.new(n0.outputs[0], n1.inputs[0])
_L.new(n1.outputs[0], n2.inputs[0])
_L.new(n9.outputs[2], n6.inputs[0])
_L.new(n9.outputs[2], n8.inputs[1])
_L.new(n4.outputs[0], n2.inputs[1])
_L.new(n1.outputs[0], n4.inputs[0])
_L.new(n8.outputs[0], n7.inputs[7])
_L.new(n9.outputs[2], n3.inputs[0])
_L.new(n13.outputs[0], n3.inputs[2])
_L.new(n12.outputs[0], n3.inputs[1])
_L.new(n6.outputs[0], n8.inputs[2])
_L.new(n6.outputs[0], n8.inputs[3])
_L.new(n3.outputs[0], n7.inputs[6])
_L.new(n11.outputs[0], n9.inputs[7])
_L.new(n2.outputs[1], n13.inputs[0])
n15.is_active_output = True
ng_groupphoto = bpy.data.node_groups.new('GroupPhoto', 'ShaderNodeTree')
_s = ng_groupphoto.interface.new_socket(name='Color', in_out='OUTPUT', socket_type='NodeSocketColor')
_s.default_value = (0.0, 0.0, 0.0, 0.0)
_N = ng_groupphoto.nodes; _L = ng_groupphoto.links
n0 = _N.new('ShaderNodeTexNoise'); n0.name = 'Noise Texture.002'; n0.location = (7, 126)
n0.inputs[2].default_value = 2.1
n0.inputs[3].default_value = 10.0
n1 = _N.new('ShaderNodeTexChecker'); n1.name = 'Checker Texture'; n1.location = (275, 107)
n1.width = 156
n1.inputs[3].default_value = 1.0
n2 = _N.new('ShaderNodeBrightContrast'); n2.name = 'Bright/Contrast'; n2.location = (547, 90)
n2.inputs[1].default_value = -0.1
n2.inputs[2].default_value = 2.0
n3 = _N.new('ShaderNodeTexVoronoi'); n3.name = 'Voronoi Texture'; n3.location = (-222, -56)
n3.inputs[2].default_value = 10.0
n4 = _N.new('ShaderNodeTexVoronoi'); n4.name = 'Voronoi Texture.001'; n4.location = (-547, 63)
n4.inputs[2].default_value = 10.0
n5 = _N.new('ShaderNodeMath'); n5.name = 'Math'; n5.location = (-62, -56)
n5.operation = 'MULTIPLY'
n5.inputs[2].default_value = 0.0
n6 = _N.new('ShaderNodeMath'); n6.name = 'Math.001'; n6.location = (-387, 63)
n6.operation = 'MULTIPLY'
n6.inputs[2].default_value = 0.0
n7 = _N.new('ShaderNodeMath'); n7.name = 'Math.002'; n7.location = (7, -114)
n7.hide = True
n7.operation = 'MULTIPLY'
n7.inputs[2].default_value = 0.0
n8 = _N.new('ShaderNodeMath'); n8.name = 'Math.003'; n8.location = (-314, -126)
n8.hide = True
n8.operation = 'MULTIPLY'
n8.inputs[2].default_value = 0.0
n9 = _N.new('NodeGroupInput'); n9.name = 'Group Input'; n9.location = (-747, 0)
n10 = _N.new('NodeGroupOutput'); n10.name = 'Group Output'; n10.location = (747, 0)
n11 = _N.new('ShaderNodeTexNoise'); n11.name = 'Noise Texture.003'; n11.location = (-314, 114)
n11.width = 217
n11.inputs[2].default_value = 2.0
n11.inputs[3].default_value = 16.0
_L.new(n0.outputs[1], n1.inputs[0])
_L.new(n11.outputs[1], n0.inputs[0])
_L.new(n1.outputs[0], n2.inputs[0])
_L.new(n0.outputs[1], n1.inputs[2])
_L.new(n11.outputs[1], n1.inputs[1])
_L.new(n2.outputs[0], n10.inputs[0])
_L.new(n3.outputs[0], n5.inputs[0])
_L.new(n3.outputs[0], n5.inputs[1])
_L.new(n4.outputs[0], n6.inputs[0])
_L.new(n4.outputs[0], n6.inputs[1])
_L.new(n5.outputs[0], n7.inputs[0])
_L.new(n7.outputs[0], n0.inputs[8])
_L.new(n6.outputs[0], n8.inputs[0])
_L.new(n8.outputs[0], n11.inputs[8])
n10.is_active_output = True
ng_itsacelebration = bpy.data.node_groups.new('ItsACelebration', 'ShaderNodeTree')
_s = ng_itsacelebration.interface.new_socket(name='Color', in_out='OUTPUT', socket_type='NodeSocketColor')
_s.default_value = (0.0, 0.0, 0.0, 0.0)
_N = ng_itsacelebration.nodes; _L = ng_itsacelebration.links
n0 = _N.new('ShaderNodeTexCoord'); n0.name = 'Texture Coordinate'; n0.location = (-1090, -172)
n1 = _N.new('ShaderNodeMapping'); n1.name = 'Mapping'; n1.location = (-529, 120)
n1.inputs[2].default_value = (1.571, 1.571, 0.0)
n2 = _N.new('ShaderNodeTexGradient'); n2.name = 'Gradient Texture'; n2.location = (-53, 55)
n3 = _N.new('ShaderNodeSeparateXYZ'); n3.name = 'Separate XYZ.003'; n3.location = (-899, -217)
n4 = _N.new('ShaderNodeMapping'); n4.name = 'Mapping.001'; n4.location = (-867, -345)
n4.inputs[1].default_value = (-0.07, -0.1, 0.0)
n5 = _N.new('NodeGroupInput'); n5.name = 'Group Input'; n5.location = (-1290, 0)
n6 = _N.new('NodeGroupOutput'); n6.name = 'Group Output'; n6.location = (1416, 161)
n7 = _N.new('ShaderNodeCombineXYZ'); n7.name = 'Combine XYZ.004'; n7.location = (-698, -198)
n8 = _N.new('ShaderNodeTexNoise'); n8.name = 'Musgrave Texture'; n8.location = (-450, -302)
n8.width = 150
n8.normalize = False
n8.inputs[2].default_value = 8.0
n8.inputs[3].default_value = 0.0
n8.inputs[4].default_value = 1.0
n8.inputs[5].default_value = 1.0
n9 = _N.new('ShaderNodeTexBrick'); n9.name = 'Brick Texture.001'; n9.location = (-185, -86)
n9.width = 141
n9.offset_frequency = 1
n9.squash_frequency = 1
n9.squash = 0.9
n9.inputs[2].default_value = (0.07031, 0.0, 0.2, 1.0)
n9.inputs[3].default_value = (0.6038, 0.314, 0.5457, 1.0)
n9.inputs[6].default_value = 0.0
n9.inputs[7].default_value = 0.12
n9.inputs[8].default_value = 0.1
n10 = _N.new('ShaderNodeMix'); n10.name = 'Mix.001'; n10.location = (669, 82)
n10.data_type = 'RGBA'
n10.blend_type = 'SUBTRACT'
n10.inputs[0].default_value = 1.0
n11 = _N.new('ShaderNodeRGBCurve'); n11.name = 'RGB Curves'; n11.location = (1139, 179)
_c = n11.mapping.curves[0]
while len(_c.points) > 2: _c.points.remove(_c.points[-1])
_c.points[0].location = (0.0, 0.0); _c.points[0].handle_type = 'AUTO'
_c.points[1].location = (0.42481, 0.61458); _c.points[1].handle_type = 'AUTO'
_p = _c.points.new(1.0, 1.0); _p.handle_type = 'AUTO'
_c = n11.mapping.curves[2]
while len(_c.points) > 2: _c.points.remove(_c.points[-1])
_c.points[0].location = (0.0, 0.0); _c.points[0].handle_type = 'AUTO'
_c.points[1].location = (0.40601, 0.29167); _c.points[1].handle_type = 'AUTO'
_p = _c.points.new(1.0, 1.0); _p.handle_type = 'AUTO'
_c = n11.mapping.curves[3]
while len(_c.points) > 2: _c.points.remove(_c.points[-1])
_c.points[0].location = (0.0, 0.0); _c.points[0].handle_type = 'AUTO'
_c.points[1].location = (0.21429, 0.16146); _c.points[1].handle_type = 'AUTO'
_p = _c.points.new(0.62406, 0.78125); _p.handle_type = 'AUTO'
_p = _c.points.new(1.0, 1.0); _p.handle_type = 'AUTO'
n11.mapping.update()
n12 = _N.new('ShaderNodeMix'); n12.name = 'Mix.002'; n12.location = (880, 167)
n12.data_type = 'RGBA'
n12.blend_type = 'DIFFERENCE'
n12.inputs[0].default_value = 0.812
n13 = _N.new('ShaderNodeMix'); n13.name = 'Mix'; n13.location = (494, -109)
n13.data_type = 'RGBA'
n13.blend_type = 'MULTIPLY'
n14 = _N.new('ShaderNodeValToRGB'); n14.name = 'ColorRamp.001'; n14.location = (202, 107)
n14.color_ramp.interpolation = 'B_SPLINE'
while len(n14.color_ramp.elements) > 1: n14.color_ramp.elements.remove(n14.color_ramp.elements[-1])
n14.color_ramp.elements[0].position = 0.1167; n14.color_ramp.elements[0].color = (0.7412, 1.0, 0.1066, 1.0)
_e = n14.color_ramp.elements.new(1.0); _e.color = (0.7913, 0.7305, 0.8879, 1.0)
n15 = _N.new('ShaderNodeValToRGB'); n15.name = 'ColorRamp.002'; n15.location = (293, 399)
n15.color_ramp.interpolation = 'B_SPLINE'
while len(n15.color_ramp.elements) > 1: n15.color_ramp.elements.remove(n15.color_ramp.elements[-1])
n15.color_ramp.elements[0].position = 0.04667; n15.color_ramp.elements[0].color = (0.0, 0.0, 0.0, 1.0)
_e = n15.color_ramp.elements.new(0.8633); _e.color = (0.0, 0.4211, 0.7742, 1.0)
_L.new(n0.outputs[0], n3.inputs[0])
_L.new(n0.outputs[0], n1.inputs[0])
_L.new(n1.outputs[0], n2.inputs[0])
_L.new(n2.outputs[1], n14.inputs[0])
_L.new(n13.outputs[2], n10.inputs[7])
_L.new(n2.outputs[0], n13.inputs[0])
_L.new(n14.outputs[0], n10.inputs[6])
_L.new(n2.outputs[0], n15.inputs[0])
_L.new(n12.outputs[2], n11.inputs[1])
_L.new(n15.outputs[0], n12.inputs[7])
_L.new(n10.outputs[2], n12.inputs[6])
_L.new(n11.outputs[0], n6.inputs[0])
_L.new(n3.outputs[1], n7.inputs[1])
_L.new(n3.outputs[2], n7.inputs[2])
_L.new(n4.outputs[0], n8.inputs[0])
_L.new(n0.outputs[0], n4.inputs[0])
_L.new(n7.outputs[0], n9.inputs[1])
_L.new(n7.outputs[0], n9.inputs[0])
_L.new(n8.outputs[0], n9.inputs[4])
_L.new(n8.outputs[0], n9.inputs[5])
_L.new(n9.outputs[0], n13.inputs[6])
_L.new(n14.outputs[0], n13.inputs[7])
n6.is_active_output = True
ng_dice = bpy.data.node_groups.new('Dice', 'ShaderNodeTree')
_s = ng_dice.interface.new_socket(name='Texture', in_out='INPUT', socket_type='NodeSocketColor')
_s.default_value = (0.5, 0.5, 0.5, 1.0)
_s = ng_dice.interface.new_socket(name='Alpha', in_out='INPUT', socket_type='NodeSocketFloat')
_s.subtype = 'FACTOR'
_s.min_value = 0.0
_s.max_value = 1.0
_N = ng_dice.nodes; _L = ng_dice.links
n0 = _N.new('ShaderNodeOutputMaterial'); n0.name = 'Material Output'; n0.location = (443, 211)
n1 = _N.new('NodeGroupOutput'); n1.name = 'Group Output'; n1.location = (441, 276)
n2 = _N.new('ShaderNodeMath'); n2.name = 'Math'; n2.location = (-651, 711)
n2.operation = 'LESS_THAN'
n2.inputs[1].default_value = 0.99
n2.inputs[2].default_value = 0.0
n3 = _N.new('ShaderNodeGroup'); n3.name = 'Group.004'; n3.location = (-1032, -420)
n3.node_tree = ng_oceanictriptych
n4 = _N.new('ShaderNodeMath'); n4.name = 'Math.001'; n4.location = (-645, 490)
n4.operation = 'LESS_THAN'
n4.inputs[1].default_value = 0.01
n4.inputs[2].default_value = 0.0
n5 = _N.new('ShaderNodeMix'); n5.name = 'Mix.001'; n5.location = (-434, 490)
n5.data_type = 'RGBA'
n5.inputs[6].default_value = (0.0, 0.0, 0.0, 1.0)
n5.inputs[7].default_value = (1.0, 1.0, 1.0, 1.0)
n6 = _N.new('ShaderNodeMixShader'); n6.name = 'Mix Shader'; n6.location = (80, 186)
n7 = _N.new('NodeGroupInput'); n7.name = 'Group Input'; n7.location = (-938, 283)
n7.label = 'Inputs'
n8 = _N.new('ShaderNodeEmission'); n8.name = 'Emission.001'; n8.location = (-193, 536)
n8.inputs[1].default_value = 10.0
n9 = _N.new('ShaderNodeMix'); n9.name = 'Mix'; n9.location = (-440, 710)
n9.data_type = 'RGBA'
n9.inputs[6].default_value = (1.0, 1.0, 1.0, 1.0)
n9.inputs[7].default_value = (0.0, 0.0, 0.0, 1.0)
n10 = _N.new('ShaderNodeGroup'); n10.name = 'Group'; n10.location = (-1037, -319)
n10.node_tree = ng_voronoitest
n11 = _N.new('ShaderNodeEmission'); n11.name = 'Emission'; n11.location = (-279, -98)
n12 = _N.new('ShaderNodeGroup'); n12.name = 'Group.006'; n12.location = (-730, -340)
n12.node_tree = ng_wavywaveswaving
n13 = _N.new('ShaderNodeGroup'); n13.name = 'Group.005'; n13.location = (-1029, -521)
n13.node_tree = ng_peacocktail
n14 = _N.new('ShaderNodeGroup'); n14.name = 'Group.008'; n14.location = (-734, -534)
n14.node_tree = ng_wavywaveswaving3
n15 = _N.new('ShaderNodeGroup'); n15.name = 'Group.007'; n15.location = (-734, -442)
n15.node_tree = ng_wavywaveswaving2
n16 = _N.new('ShaderNodeGroup'); n16.name = 'Group.002'; n16.location = (-732, -225)
n16.node_tree = ng_idreamofblender
n17 = _N.new('ShaderNodeGroup'); n17.name = 'Group.001'; n17.location = (-736, -124)
n17.node_tree = ng_groupphoto
n18 = _N.new('ShaderNodeGroup'); n18.name = 'Group.003'; n18.location = (-737, -19)
n18.node_tree = ng_itsacelebration
_L.new(n7.outputs[0], n2.inputs[0])
_L.new(n2.outputs[0], n9.inputs[0])
_L.new(n6.outputs[0], n0.inputs[0])
_L.new(n11.outputs[0], n6.inputs[1])
_L.new(n4.outputs[0], n5.inputs[0])
_L.new(n7.outputs[0], n4.inputs[0])
_L.new(n8.outputs[0], n6.inputs[2])
_L.new(n7.outputs[1], n6.inputs[0])
_L.new(n5.outputs[2], n8.inputs[0])
_L.new(n18.outputs[0], n11.inputs[0])
n0.is_active_output = True

# ---- material node trees
mat_d4side1_2_3.use_nodes = True; mat_d4side1_2_3.node_tree.nodes.clear()
_N = mat_d4side1_2_3.node_tree.nodes; _L = mat_d4side1_2_3.node_tree.links
n0 = _N.new('ShaderNodeGroup'); n0.name = 'Group'; n0.location = (-160, 320)
n0.width = 169
n0.node_tree = ng_dice
n1 = _N.new('ShaderNodeTexImage'); n1.name = 'Image Texture'; n1.location = (-503, 294)
n1.image = img_d4side1_2_3_png
_L.new(n1.outputs[1], n0.inputs[1])
_L.new(n1.outputs[0], n0.inputs[0])
mat_d4side1_3_4.use_nodes = True; mat_d4side1_3_4.node_tree.nodes.clear()
_N = mat_d4side1_3_4.node_tree.nodes; _L = mat_d4side1_3_4.node_tree.links
n0 = _N.new('ShaderNodeGroup'); n0.name = 'Group'; n0.location = (-203, 316)
n0.width = 169
n0.node_tree = ng_dice
n1 = _N.new('ShaderNodeTexImage'); n1.name = 'Image Texture'; n1.location = (-503, 294)
n1.image = img_d4side1_3_4_png
_L.new(n1.outputs[0], n0.inputs[0])
_L.new(n1.outputs[1], n0.inputs[1])
mat_d4side1_4_2.use_nodes = True; mat_d4side1_4_2.node_tree.nodes.clear()
_N = mat_d4side1_4_2.node_tree.nodes; _L = mat_d4side1_4_2.node_tree.links
n0 = _N.new('ShaderNodeGroup'); n0.name = 'Group'; n0.location = (-206, 326)
n0.width = 169
n0.node_tree = ng_dice
n1 = _N.new('ShaderNodeTexImage'); n1.name = 'Image Texture'; n1.location = (-513, 301)
n1.image = img_d4side1_4_2_png
_L.new(n1.outputs[0], n0.inputs[0])
_L.new(n1.outputs[1], n0.inputs[1])
mat_d4side2_4_3.use_nodes = True; mat_d4side2_4_3.node_tree.nodes.clear()
_N = mat_d4side2_4_3.node_tree.nodes; _L = mat_d4side2_4_3.node_tree.links
n0 = _N.new('ShaderNodeGroup'); n0.name = 'Group'; n0.location = (29, 293)
n0.width = 169
n0.node_tree = ng_dice
n1 = _N.new('ShaderNodeTexImage'); n1.name = 'Image Texture'; n1.location = (-282, 270)
n1.image = img_d4side2_4_3_png
_L.new(n1.outputs[0], n0.inputs[0])
_L.new(n1.outputs[1], n0.inputs[1])
mat_d6side1.use_nodes = True; mat_d6side1.node_tree.nodes.clear()
_N = mat_d6side1.node_tree.nodes; _L = mat_d6side1.node_tree.links
n0 = _N.new('ShaderNodeGroup'); n0.name = 'Group'; n0.location = (-90, 253)
n0.width = 169
n0.node_tree = ng_dice
n1 = _N.new('ShaderNodeTexImage'); n1.name = 'Image Texture'; n1.location = (-402, 228)
n1.image = img_d6side1_png
_L.new(n1.outputs[0], n0.inputs[0])
_L.new(n1.outputs[1], n0.inputs[1])
mat_d6side2.use_nodes = True; mat_d6side2.node_tree.nodes.clear()
_N = mat_d6side2.node_tree.nodes; _L = mat_d6side2.node_tree.links
n0 = _N.new('ShaderNodeGroup'); n0.name = 'Group'; n0.location = (-65, 258)
n0.width = 169
n0.node_tree = ng_dice
n1 = _N.new('ShaderNodeTexImage'); n1.name = 'Image Texture'; n1.location = (-357, 235)
n1.image = img_d6side2_png
_L.new(n1.outputs[0], n0.inputs[0])
_L.new(n1.outputs[1], n0.inputs[1])
mat_d6side4.use_nodes = True; mat_d6side4.node_tree.nodes.clear()
_N = mat_d6side4.node_tree.nodes; _L = mat_d6side4.node_tree.links
n0 = _N.new('ShaderNodeGroup'); n0.name = 'Group'; n0.location = (-8, 236)
n0.width = 169
n0.node_tree = ng_dice
n1 = _N.new('ShaderNodeTexImage'); n1.name = 'Image Texture'; n1.location = (-289, 217)
n1.image = img_d6side4_png
_L.new(n1.outputs[0], n0.inputs[0])
_L.new(n1.outputs[1], n0.inputs[1])
mat_d6side3.use_nodes = True; mat_d6side3.node_tree.nodes.clear()
_N = mat_d6side3.node_tree.nodes; _L = mat_d6side3.node_tree.links
n0 = _N.new('ShaderNodeGroup'); n0.name = 'Group'; n0.location = (-49, 247)
n0.width = 169
n0.node_tree = ng_dice
n1 = _N.new('ShaderNodeTexImage'); n1.name = 'Image Texture'; n1.location = (-327, 229)
n1.image = img_d6side3_png
_L.new(n1.outputs[0], n0.inputs[0])
_L.new(n1.outputs[1], n0.inputs[1])
mat_d6side5.use_nodes = True; mat_d6side5.node_tree.nodes.clear()
_N = mat_d6side5.node_tree.nodes; _L = mat_d6side5.node_tree.links
n0 = _N.new('ShaderNodeGroup'); n0.name = 'Group'; n0.location = (-64, 290)
n0.width = 169
n0.node_tree = ng_dice
n1 = _N.new('ShaderNodeTexImage'); n1.name = 'Image Texture'; n1.location = (-346, 266)
n1.image = img_d6side5_png
_L.new(n1.outputs[0], n0.inputs[0])
_L.new(n1.outputs[1], n0.inputs[1])
mat_d6side6.use_nodes = True; mat_d6side6.node_tree.nodes.clear()
_N = mat_d6side6.node_tree.nodes; _L = mat_d6side6.node_tree.links
n0 = _N.new('ShaderNodeGroup'); n0.name = 'Group'; n0.location = (-64, 290)
n0.width = 169
n0.node_tree = ng_dice
n1 = _N.new('ShaderNodeTexImage'); n1.name = 'Image Texture'; n1.location = (-346, 266)
n1.image = img_d6side6_png
_L.new(n1.outputs[0], n0.inputs[0])
_L.new(n1.outputs[1], n0.inputs[1])
mat_d8side1.use_nodes = True; mat_d8side1.node_tree.nodes.clear()
_N = mat_d8side1.node_tree.nodes; _L = mat_d8side1.node_tree.links
n0 = _N.new('ShaderNodeGroup'); n0.name = 'Group'; n0.location = (-129, 232)
n0.width = 169
n0.node_tree = ng_dice
n1 = _N.new('ShaderNodeTexImage'); n1.name = 'Image Texture'; n1.location = (-559, 212)
n1.image = img_d8side1_png
_L.new(n1.outputs[0], n0.inputs[0])
_L.new(n1.outputs[1], n0.inputs[1])
mat_d8side2.use_nodes = True; mat_d8side2.node_tree.nodes.clear()
_N = mat_d8side2.node_tree.nodes; _L = mat_d8side2.node_tree.links
n0 = _N.new('ShaderNodeGroup'); n0.name = 'Group'; n0.location = (-77, 272)
n0.width = 169
n0.node_tree = ng_dice
n1 = _N.new('ShaderNodeTexImage'); n1.name = 'Image Texture'; n1.location = (-358, 249)
n1.image = img_d8side2_png
_L.new(n1.outputs[0], n0.inputs[0])
_L.new(n1.outputs[1], n0.inputs[1])
mat_d8side3.use_nodes = True; mat_d8side3.node_tree.nodes.clear()
_N = mat_d8side3.node_tree.nodes; _L = mat_d8side3.node_tree.links
n0 = _N.new('ShaderNodeGroup'); n0.name = 'Group'; n0.location = (-15, 277)
n0.width = 169
n0.node_tree = ng_dice
n1 = _N.new('ShaderNodeTexImage'); n1.name = 'Image Texture'; n1.location = (-299, 251)
n1.image = img_d8side3_png
_L.new(n1.outputs[0], n0.inputs[0])
_L.new(n1.outputs[1], n0.inputs[1])
mat_d8side4.use_nodes = True; mat_d8side4.node_tree.nodes.clear()
_N = mat_d8side4.node_tree.nodes; _L = mat_d8side4.node_tree.links
n0 = _N.new('ShaderNodeGroup'); n0.name = 'Group'; n0.location = (-83, 246)
n0.width = 169
n0.node_tree = ng_dice
n1 = _N.new('ShaderNodeTexImage'); n1.name = 'Image Texture'; n1.location = (-363, 226)
n1.image = img_d8side4_png
_L.new(n1.outputs[0], n0.inputs[0])
_L.new(n1.outputs[1], n0.inputs[1])
mat_d8side5.use_nodes = True; mat_d8side5.node_tree.nodes.clear()
_N = mat_d8side5.node_tree.nodes; _L = mat_d8side5.node_tree.links
n0 = _N.new('ShaderNodeGroup'); n0.name = 'Group'; n0.location = (-55, 248)
n0.width = 169
n0.node_tree = ng_dice
n1 = _N.new('ShaderNodeTexImage'); n1.name = 'Image Texture'; n1.location = (-334, 227)
n1.image = img_d8side5_png
_L.new(n1.outputs[0], n0.inputs[0])
_L.new(n1.outputs[1], n0.inputs[1])
mat_d8side6.use_nodes = True; mat_d8side6.node_tree.nodes.clear()
_N = mat_d8side6.node_tree.nodes; _L = mat_d8side6.node_tree.links
n0 = _N.new('ShaderNodeGroup'); n0.name = 'Group'; n0.location = (-57, 231)
n0.width = 169
n0.node_tree = ng_dice
n1 = _N.new('ShaderNodeTexImage'); n1.name = 'Image Texture'; n1.location = (-356, 209)
n1.image = img_d8side6_png
_L.new(n1.outputs[0], n0.inputs[0])
_L.new(n1.outputs[1], n0.inputs[1])
mat_d8side7.use_nodes = True; mat_d8side7.node_tree.nodes.clear()
_N = mat_d8side7.node_tree.nodes; _L = mat_d8side7.node_tree.links
n0 = _N.new('ShaderNodeGroup'); n0.name = 'Group'; n0.location = (-25, 232)
n0.width = 169
n0.node_tree = ng_dice
n1 = _N.new('ShaderNodeTexImage'); n1.name = 'Image Texture'; n1.location = (-322, 209)
n1.image = img_d8side7_png
_L.new(n1.outputs[0], n0.inputs[0])
_L.new(n1.outputs[1], n0.inputs[1])
mat_d8side8.use_nodes = True; mat_d8side8.node_tree.nodes.clear()
_N = mat_d8side8.node_tree.nodes; _L = mat_d8side8.node_tree.links
n0 = _N.new('ShaderNodeGroup'); n0.name = 'Group'; n0.location = (-49, 195)
n0.width = 169
n0.node_tree = ng_dice
n1 = _N.new('ShaderNodeTexImage'); n1.name = 'Image Texture'; n1.location = (-346, 172)
n1.image = img_d8side8_png
_L.new(n1.outputs[0], n0.inputs[0])
_L.new(n1.outputs[1], n0.inputs[1])
mat_d12side1.use_nodes = True; mat_d12side1.node_tree.nodes.clear()
_N = mat_d12side1.node_tree.nodes; _L = mat_d12side1.node_tree.links
n0 = _N.new('ShaderNodeGroup'); n0.name = 'Group'; n0.location = (-22, 255)
n0.width = 169
n0.node_tree = ng_dice
n1 = _N.new('ShaderNodeTexImage'); n1.name = 'Image Texture'; n1.location = (-320, 222)
n1.image = img_d12side1_png
_L.new(n1.outputs[0], n0.inputs[0])
_L.new(n1.outputs[1], n0.inputs[1])
mat_d12side2.use_nodes = True; mat_d12side2.node_tree.nodes.clear()
_N = mat_d12side2.node_tree.nodes; _L = mat_d12side2.node_tree.links
n0 = _N.new('ShaderNodeGroup'); n0.name = 'Group'; n0.location = (-13, 238)
n0.width = 169
n0.node_tree = ng_dice
n1 = _N.new('ShaderNodeTexImage'); n1.name = 'Image Texture'; n1.location = (-297, 211)
n1.image = img_d12side2_png
_L.new(n1.outputs[0], n0.inputs[0])
_L.new(n1.outputs[1], n0.inputs[1])
mat_d12side3.use_nodes = True; mat_d12side3.node_tree.nodes.clear()
_N = mat_d12side3.node_tree.nodes; _L = mat_d12side3.node_tree.links
n0 = _N.new('ShaderNodeGroup'); n0.name = 'Group'; n0.location = (-28, 248)
n0.width = 169
n0.node_tree = ng_dice
n1 = _N.new('ShaderNodeTexImage'); n1.name = 'Image Texture'; n1.location = (-321, 222)
n1.width = 248
n1.image = img_d12side3_png
_L.new(n1.outputs[0], n0.inputs[0])
_L.new(n1.outputs[1], n0.inputs[1])
mat_d12side4.use_nodes = True; mat_d12side4.node_tree.nodes.clear()
_N = mat_d12side4.node_tree.nodes; _L = mat_d12side4.node_tree.links
n0 = _N.new('ShaderNodeGroup'); n0.name = 'Group'; n0.location = (-20, 237)
n0.width = 169
n0.node_tree = ng_dice
n1 = _N.new('ShaderNodeTexImage'); n1.name = 'Image Texture'; n1.location = (-306, 209)
n1.image = img_d12side4_png
_L.new(n1.outputs[0], n0.inputs[0])
_L.new(n1.outputs[1], n0.inputs[1])
mat_d12side5.use_nodes = True; mat_d12side5.node_tree.nodes.clear()
_N = mat_d12side5.node_tree.nodes; _L = mat_d12side5.node_tree.links
n0 = _N.new('ShaderNodeGroup'); n0.name = 'Group'; n0.location = (-21, 222)
n0.width = 169
n0.node_tree = ng_dice
n1 = _N.new('ShaderNodeTexImage'); n1.name = 'Image Texture'; n1.location = (-302, 193)
n1.image = img_d12side5_png
_L.new(n1.outputs[0], n0.inputs[0])
_L.new(n1.outputs[1], n0.inputs[1])
mat_d12side6.use_nodes = True; mat_d12side6.node_tree.nodes.clear()
_N = mat_d12side6.node_tree.nodes; _L = mat_d12side6.node_tree.links
n0 = _N.new('ShaderNodeGroup'); n0.name = 'Group'; n0.location = (-71, 230)
n0.width = 169
n0.node_tree = ng_dice
n1 = _N.new('ShaderNodeTexImage'); n1.name = 'Image Texture'; n1.location = (-369, 209)
n1.image = img_d12side6_png
_L.new(n1.outputs[0], n0.inputs[0])
_L.new(n1.outputs[1], n0.inputs[1])
mat_d12side7.use_nodes = True; mat_d12side7.node_tree.nodes.clear()
_N = mat_d12side7.node_tree.nodes; _L = mat_d12side7.node_tree.links
n0 = _N.new('ShaderNodeGroup'); n0.name = 'Group'; n0.location = (-8, 249)
n0.width = 169
n0.node_tree = ng_dice
n1 = _N.new('ShaderNodeTexImage'); n1.name = 'Image Texture'; n1.location = (-296, 236)
n1.image = img_d12side7_png
_L.new(n1.outputs[0], n0.inputs[0])
_L.new(n1.outputs[1], n0.inputs[1])
mat_d12side8.use_nodes = True; mat_d12side8.node_tree.nodes.clear()
_N = mat_d12side8.node_tree.nodes; _L = mat_d12side8.node_tree.links
n0 = _N.new('ShaderNodeGroup'); n0.name = 'Group'; n0.location = (7, 252)
n0.width = 169
n0.node_tree = ng_dice
n1 = _N.new('ShaderNodeTexImage'); n1.name = 'Image Texture'; n1.location = (-292, 227)
n1.image = img_d12side8_png
_L.new(n1.outputs[0], n0.inputs[0])
_L.new(n1.outputs[1], n0.inputs[1])
mat_d12side9.use_nodes = True; mat_d12side9.node_tree.nodes.clear()
_N = mat_d12side9.node_tree.nodes; _L = mat_d12side9.node_tree.links
n0 = _N.new('ShaderNodeGroup'); n0.name = 'Group'; n0.location = (-2, 254)
n0.width = 169
n0.node_tree = ng_dice
n1 = _N.new('ShaderNodeTexImage'); n1.name = 'Image Texture'; n1.location = (-297, 221)
n1.image = img_d12side9_png
_L.new(n1.outputs[0], n0.inputs[0])
_L.new(n1.outputs[1], n0.inputs[1])
mat_d12side10.use_nodes = True; mat_d12side10.node_tree.nodes.clear()
_N = mat_d12side10.node_tree.nodes; _L = mat_d12side10.node_tree.links
n0 = _N.new('ShaderNodeGroup'); n0.name = 'Group'; n0.location = (-8, 240)
n0.width = 169
n0.node_tree = ng_dice
n1 = _N.new('ShaderNodeTexImage'); n1.name = 'Image Texture'; n1.location = (-310, 219)
n1.image = img_d12side10_png
_L.new(n1.outputs[0], n0.inputs[0])
_L.new(n1.outputs[1], n0.inputs[1])
mat_d12side11.use_nodes = True; mat_d12side11.node_tree.nodes.clear()
_N = mat_d12side11.node_tree.nodes; _L = mat_d12side11.node_tree.links
n0 = _N.new('ShaderNodeGroup'); n0.name = 'Group'; n0.location = (-14, 246)
n0.width = 169
n0.node_tree = ng_dice
n1 = _N.new('ShaderNodeTexImage'); n1.name = 'Image Texture'; n1.location = (-308, 218)
n1.image = img_d12side11_png
_L.new(n1.outputs[0], n0.inputs[0])
_L.new(n1.outputs[1], n0.inputs[1])
mat_d12side12.use_nodes = True; mat_d12side12.node_tree.nodes.clear()
_N = mat_d12side12.node_tree.nodes; _L = mat_d12side12.node_tree.links
n0 = _N.new('ShaderNodeGroup'); n0.name = 'Group'; n0.location = (9, 255)
n0.width = 169
n0.node_tree = ng_dice
n1 = _N.new('ShaderNodeTexImage'); n1.name = 'Image Texture'; n1.location = (-277, 214)
n1.image = img_d12side12_png
_L.new(n1.outputs[0], n0.inputs[0])
_L.new(n1.outputs[1], n0.inputs[1])
mat_d20side1.use_nodes = True; mat_d20side1.node_tree.nodes.clear()
_N = mat_d20side1.node_tree.nodes; _L = mat_d20side1.node_tree.links
n0 = _N.new('ShaderNodeGroup'); n0.name = 'Group'; n0.location = (-68, 278)
n0.width = 153
n0.node_tree = ng_dice
n1 = _N.new('ShaderNodeTexImage'); n1.name = 'Image Texture'; n1.location = (-356, 266)
n1.image = img_d20side1_png
_L.new(n1.outputs[0], n0.inputs[0])
_L.new(n1.outputs[1], n0.inputs[1])
mat_d20side2.use_nodes = True; mat_d20side2.node_tree.nodes.clear()
_N = mat_d20side2.node_tree.nodes; _L = mat_d20side2.node_tree.links
n0 = _N.new('ShaderNodeGroup'); n0.name = 'Group'; n0.location = (51, 274)
n0.width = 169
n0.node_tree = ng_dice
n1 = _N.new('ShaderNodeTexImage'); n1.name = 'Image Texture'; n1.location = (-312, 255)
n1.image = img_d20side2_png
_L.new(n1.outputs[0], n0.inputs[0])
_L.new(n1.outputs[1], n0.inputs[1])
mat_d20side3.use_nodes = True; mat_d20side3.node_tree.nodes.clear()
_N = mat_d20side3.node_tree.nodes; _L = mat_d20side3.node_tree.links
n0 = _N.new('ShaderNodeGroup'); n0.name = 'Group'; n0.location = (51, 274)
n0.width = 169
n0.node_tree = ng_dice
n1 = _N.new('ShaderNodeTexImage'); n1.name = 'Image Texture'; n1.location = (-261, 222)
n1.image = img_d20side3_png
_L.new(n1.outputs[0], n0.inputs[0])
_L.new(n1.outputs[1], n0.inputs[1])
mat_d20side4.use_nodes = True; mat_d20side4.node_tree.nodes.clear()
_N = mat_d20side4.node_tree.nodes; _L = mat_d20side4.node_tree.links
n0 = _N.new('ShaderNodeGroup'); n0.name = 'Group'; n0.location = (51, 274)
n0.width = 169
n0.node_tree = ng_dice
n1 = _N.new('ShaderNodeTexImage'); n1.name = 'Image Texture'; n1.location = (-280, 217)
n1.image = img_d20side4_png
_L.new(n1.outputs[0], n0.inputs[0])
_L.new(n1.outputs[1], n0.inputs[1])
mat_d20side5.use_nodes = True; mat_d20side5.node_tree.nodes.clear()
_N = mat_d20side5.node_tree.nodes; _L = mat_d20side5.node_tree.links
n0 = _N.new('ShaderNodeGroup'); n0.name = 'Group'; n0.location = (51, 274)
n0.width = 169
n0.node_tree = ng_dice
n1 = _N.new('ShaderNodeTexImage'); n1.name = 'Image Texture'; n1.location = (-264, 229)
n1.image = img_d20side5_png
_L.new(n1.outputs[0], n0.inputs[0])
_L.new(n1.outputs[1], n0.inputs[1])
mat_d20side6.use_nodes = True; mat_d20side6.node_tree.nodes.clear()
_N = mat_d20side6.node_tree.nodes; _L = mat_d20side6.node_tree.links
n0 = _N.new('ShaderNodeGroup'); n0.name = 'Group'; n0.location = (51, 274)
n0.width = 169
n0.node_tree = ng_dice
n1 = _N.new('ShaderNodeTexImage'); n1.name = 'Image Texture'; n1.location = (-307, 189)
n1.image = img_d20side6_png
_L.new(n1.outputs[0], n0.inputs[0])
_L.new(n1.outputs[1], n0.inputs[1])
mat_d20side7.use_nodes = True; mat_d20side7.node_tree.nodes.clear()
_N = mat_d20side7.node_tree.nodes; _L = mat_d20side7.node_tree.links
n0 = _N.new('ShaderNodeGroup'); n0.name = 'Group'; n0.location = (51, 274)
n0.width = 169
n0.node_tree = ng_dice
n1 = _N.new('ShaderNodeTexImage'); n1.name = 'Image Texture'; n1.location = (-258, 218)
n1.image = img_d20side7_png
_L.new(n1.outputs[0], n0.inputs[0])
_L.new(n1.outputs[1], n0.inputs[1])
mat_d20side8.use_nodes = True; mat_d20side8.node_tree.nodes.clear()
_N = mat_d20side8.node_tree.nodes; _L = mat_d20side8.node_tree.links
n0 = _N.new('ShaderNodeGroup'); n0.name = 'Group'; n0.location = (51, 274)
n0.width = 169
n0.node_tree = ng_dice
n1 = _N.new('ShaderNodeTexImage'); n1.name = 'Image Texture'; n1.location = (-290, 208)
n1.image = img_d20side8_png
_L.new(n1.outputs[0], n0.inputs[0])
_L.new(n1.outputs[1], n0.inputs[1])
mat_d20side9.use_nodes = True; mat_d20side9.node_tree.nodes.clear()
_N = mat_d20side9.node_tree.nodes; _L = mat_d20side9.node_tree.links
n0 = _N.new('ShaderNodeGroup'); n0.name = 'Group'; n0.location = (51, 274)
n0.width = 169
n0.node_tree = ng_dice
n1 = _N.new('ShaderNodeTexImage'); n1.name = 'Image Texture'; n1.location = (-305, 219)
n1.image = img_d20side9_png
_L.new(n1.outputs[0], n0.inputs[0])
_L.new(n1.outputs[1], n0.inputs[1])
mat_d20side10.use_nodes = True; mat_d20side10.node_tree.nodes.clear()
_N = mat_d20side10.node_tree.nodes; _L = mat_d20side10.node_tree.links
n0 = _N.new('ShaderNodeGroup'); n0.name = 'Group'; n0.location = (51, 274)
n0.width = 169
n0.node_tree = ng_dice
n1 = _N.new('ShaderNodeTexImage'); n1.name = 'Image Texture'; n1.location = (-261, 222)
n1.image = img_d20side10_png
_L.new(n1.outputs[0], n0.inputs[0])
_L.new(n1.outputs[1], n0.inputs[1])
mat_d20side11.use_nodes = True; mat_d20side11.node_tree.nodes.clear()
_N = mat_d20side11.node_tree.nodes; _L = mat_d20side11.node_tree.links
n0 = _N.new('ShaderNodeGroup'); n0.name = 'Group'; n0.location = (51, 274)
n0.width = 169
n0.node_tree = ng_dice
n1 = _N.new('ShaderNodeTexImage'); n1.name = 'Image Texture'; n1.location = (-291, 230)
n1.image = img_d20side11_png
_L.new(n1.outputs[0], n0.inputs[0])
_L.new(n1.outputs[1], n0.inputs[1])
mat_d20side12.use_nodes = True; mat_d20side12.node_tree.nodes.clear()
_N = mat_d20side12.node_tree.nodes; _L = mat_d20side12.node_tree.links
n0 = _N.new('ShaderNodeGroup'); n0.name = 'Group'; n0.location = (51, 274)
n0.width = 169
n0.node_tree = ng_dice
n1 = _N.new('ShaderNodeTexImage'); n1.name = 'Image Texture'; n1.location = (-305, 202)
n1.image = img_d20side12_png
_L.new(n1.outputs[0], n0.inputs[0])
_L.new(n1.outputs[1], n0.inputs[1])
mat_d20side13.use_nodes = True; mat_d20side13.node_tree.nodes.clear()
_N = mat_d20side13.node_tree.nodes; _L = mat_d20side13.node_tree.links
n0 = _N.new('ShaderNodeGroup'); n0.name = 'Group'; n0.location = (51, 274)
n0.width = 169
n0.node_tree = ng_dice
n1 = _N.new('ShaderNodeTexImage'); n1.name = 'Image Texture'; n1.location = (-298, 212)
n1.image = img_d20side13_png
_L.new(n1.outputs[0], n0.inputs[0])
_L.new(n1.outputs[1], n0.inputs[1])
mat_d20side14.use_nodes = True; mat_d20side14.node_tree.nodes.clear()
_N = mat_d20side14.node_tree.nodes; _L = mat_d20side14.node_tree.links
n0 = _N.new('ShaderNodeGroup'); n0.name = 'Group'; n0.location = (51, 274)
n0.width = 169
n0.node_tree = ng_dice
n1 = _N.new('ShaderNodeTexImage'); n1.name = 'Image Texture'; n1.location = (-279, 220)
n1.image = img_d20side14_png
_L.new(n1.outputs[0], n0.inputs[0])
_L.new(n1.outputs[1], n0.inputs[1])
mat_d20side15.use_nodes = True; mat_d20side15.node_tree.nodes.clear()
_N = mat_d20side15.node_tree.nodes; _L = mat_d20side15.node_tree.links
n0 = _N.new('ShaderNodeGroup'); n0.name = 'Group'; n0.location = (51, 274)
n0.width = 169
n0.node_tree = ng_dice
n1 = _N.new('ShaderNodeTexImage'); n1.name = 'Image Texture'; n1.location = (-276, 224)
n1.image = img_d20side15_png
_L.new(n1.outputs[0], n0.inputs[0])
_L.new(n1.outputs[1], n0.inputs[1])
mat_d20side16.use_nodes = True; mat_d20side16.node_tree.nodes.clear()
_N = mat_d20side16.node_tree.nodes; _L = mat_d20side16.node_tree.links
n0 = _N.new('ShaderNodeGroup'); n0.name = 'Group'; n0.location = (51, 274)
n0.width = 169
n0.node_tree = ng_dice
n1 = _N.new('ShaderNodeTexImage'); n1.name = 'Image Texture'; n1.location = (-328, 209)
n1.image = img_d20side16_png
_L.new(n1.outputs[0], n0.inputs[0])
_L.new(n1.outputs[1], n0.inputs[1])
mat_d20side17.use_nodes = True; mat_d20side17.node_tree.nodes.clear()
_N = mat_d20side17.node_tree.nodes; _L = mat_d20side17.node_tree.links
n0 = _N.new('ShaderNodeGroup'); n0.name = 'Group'; n0.location = (51, 274)
n0.width = 169
n0.node_tree = ng_dice
n1 = _N.new('ShaderNodeTexImage'); n1.name = 'Image Texture'; n1.location = (-306, 255)
n1.image = img_d20side17_png
_L.new(n1.outputs[0], n0.inputs[0])
_L.new(n1.outputs[1], n0.inputs[1])
mat_d20side18.use_nodes = True; mat_d20side18.node_tree.nodes.clear()
_N = mat_d20side18.node_tree.nodes; _L = mat_d20side18.node_tree.links
n0 = _N.new('ShaderNodeGroup'); n0.name = 'Group'; n0.location = (51, 274)
n0.width = 169
n0.node_tree = ng_dice
n1 = _N.new('ShaderNodeTexImage'); n1.name = 'Image Texture'; n1.location = (-376, 204)
n1.image = img_d20side18_png
_L.new(n1.outputs[0], n0.inputs[0])
_L.new(n1.outputs[1], n0.inputs[1])
mat_d20side19.use_nodes = True; mat_d20side19.node_tree.nodes.clear()
_N = mat_d20side19.node_tree.nodes; _L = mat_d20side19.node_tree.links
n0 = _N.new('ShaderNodeGroup'); n0.name = 'Group'; n0.location = (51, 274)
n0.width = 169
n0.node_tree = ng_dice
n1 = _N.new('ShaderNodeTexImage'); n1.name = 'Image Texture'; n1.location = (-268, 232)
n1.image = img_d20side19_png
_L.new(n1.outputs[0], n0.inputs[0])
_L.new(n1.outputs[1], n0.inputs[1])
mat_d20side20.use_nodes = True; mat_d20side20.node_tree.nodes.clear()
_N = mat_d20side20.node_tree.nodes; _L = mat_d20side20.node_tree.links
n0 = _N.new('ShaderNodeGroup'); n0.name = 'Group'; n0.location = (51, 274)
n0.width = 169
n0.node_tree = ng_dice
n1 = _N.new('ShaderNodeTexImage'); n1.name = 'Image Texture'; n1.location = (-321, 238)
n1.image = img_d20side20_png
_L.new(n1.outputs[0], n0.inputs[0])
_L.new(n1.outputs[1], n0.inputs[1])
mat_d10side1.use_nodes = True; mat_d10side1.node_tree.nodes.clear()
_N = mat_d10side1.node_tree.nodes; _L = mat_d10side1.node_tree.links
n0 = _N.new('ShaderNodeGroup'); n0.name = 'Group'; n0.location = (-90, 253)
n0.width = 169
n0.node_tree = ng_dice
n1 = _N.new('ShaderNodeTexImage'); n1.name = 'Image Texture'; n1.location = (-394, 255)
n1.image = img_d10side1_png
_L.new(n1.outputs[0], n0.inputs[0])
_L.new(n1.outputs[1], n0.inputs[1])
mat_d10side2.use_nodes = True; mat_d10side2.node_tree.nodes.clear()
_N = mat_d10side2.node_tree.nodes; _L = mat_d10side2.node_tree.links
n0 = _N.new('ShaderNodeGroup'); n0.name = 'Group'; n0.location = (-5, 236)
n0.width = 169
n0.node_tree = ng_dice
n1 = _N.new('ShaderNodeTexImage'); n1.name = 'Image Texture'; n1.location = (-298, 217)
n1.image = img_d10side2_png
_L.new(n1.outputs[0], n0.inputs[0])
_L.new(n1.outputs[1], n0.inputs[1])
mat_d10side3.use_nodes = True; mat_d10side3.node_tree.nodes.clear()
_N = mat_d10side3.node_tree.nodes; _L = mat_d10side3.node_tree.links
n0 = _N.new('ShaderNodeGroup'); n0.name = 'Group'; n0.location = (-35, 252)
n0.width = 169
n0.node_tree = ng_dice
n1 = _N.new('ShaderNodeTexImage'); n1.name = 'Image Texture'; n1.location = (-323, 223)
n1.image = img_d10side3_png
_L.new(n1.outputs[0], n0.inputs[0])
_L.new(n1.outputs[1], n0.inputs[1])
mat_d10side4.use_nodes = True; mat_d10side4.node_tree.nodes.clear()
_N = mat_d10side4.node_tree.nodes; _L = mat_d10side4.node_tree.links
n0 = _N.new('ShaderNodeGroup'); n0.name = 'Group'; n0.location = (-17, 250)
n0.width = 169
n0.node_tree = ng_dice
n1 = _N.new('ShaderNodeTexImage'); n1.name = 'Image Texture'; n1.location = (-306, 220)
n1.image = img_d10side4_png
_L.new(n1.outputs[0], n0.inputs[0])
_L.new(n1.outputs[1], n0.inputs[1])
mat_d10side5.use_nodes = True; mat_d10side5.node_tree.nodes.clear()
_N = mat_d10side5.node_tree.nodes; _L = mat_d10side5.node_tree.links
n0 = _N.new('ShaderNodeGroup'); n0.name = 'Group'; n0.location = (-15, 240)
n0.width = 169
n0.node_tree = ng_dice
n1 = _N.new('ShaderNodeTexImage'); n1.name = 'Image Texture'; n1.location = (-306, 212)
n1.image = img_d10side5_png
_L.new(n1.outputs[0], n0.inputs[0])
_L.new(n1.outputs[1], n0.inputs[1])
mat_d10side6.use_nodes = True; mat_d10side6.node_tree.nodes.clear()
_N = mat_d10side6.node_tree.nodes; _L = mat_d10side6.node_tree.links
n0 = _N.new('ShaderNodeGroup'); n0.name = 'Group'; n0.location = (-5, 238)
n0.width = 169
n0.node_tree = ng_dice
n1 = _N.new('ShaderNodeTexImage'); n1.name = 'Image Texture'; n1.location = (-283, 214)
n1.image = img_d10side6_png
_L.new(n1.outputs[0], n0.inputs[0])
_L.new(n1.outputs[1], n0.inputs[1])
mat_d10side7.use_nodes = True; mat_d10side7.node_tree.nodes.clear()
_N = mat_d10side7.node_tree.nodes; _L = mat_d10side7.node_tree.links
n0 = _N.new('ShaderNodeGroup'); n0.name = 'Group'; n0.location = (-34, 241)
n0.width = 169
n0.node_tree = ng_dice
n1 = _N.new('ShaderNodeTexImage'); n1.name = 'Image Texture'; n1.location = (-311, 215)
n1.image = img_d10side7_png
_L.new(n1.outputs[0], n0.inputs[0])
_L.new(n1.outputs[1], n0.inputs[1])
mat_d10side8.use_nodes = True; mat_d10side8.node_tree.nodes.clear()
_N = mat_d10side8.node_tree.nodes; _L = mat_d10side8.node_tree.links
n0 = _N.new('ShaderNodeGroup'); n0.name = 'Group'; n0.location = (-1, 234)
n0.width = 169
n0.node_tree = ng_dice
n1 = _N.new('ShaderNodeTexImage'); n1.name = 'Image Texture'; n1.location = (-276, 208)
n1.image = img_d10side8_png
_L.new(n1.outputs[0], n0.inputs[0])
_L.new(n1.outputs[1], n0.inputs[1])
mat_d10side9.use_nodes = True; mat_d10side9.node_tree.nodes.clear()
_N = mat_d10side9.node_tree.nodes; _L = mat_d10side9.node_tree.links
n0 = _N.new('ShaderNodeGroup'); n0.name = 'Group'; n0.location = (-49, 256)
n0.width = 169
n0.node_tree = ng_dice
n1 = _N.new('ShaderNodeTexImage'); n1.name = 'Image Texture'; n1.location = (-376, 234)
n1.width = 288
n1.image = img_d10side9_png
_L.new(n1.outputs[0], n0.inputs[0])
_L.new(n1.outputs[1], n0.inputs[1])
mat_d10side10.use_nodes = True; mat_d10side10.node_tree.nodes.clear()
_N = mat_d10side10.node_tree.nodes; _L = mat_d10side10.node_tree.links
n0 = _N.new('ShaderNodeGroup'); n0.name = 'Group'; n0.location = (-15, 247)
n0.width = 169
n0.node_tree = ng_dice
n1 = _N.new('ShaderNodeTexImage'); n1.name = 'Image Texture'; n1.location = (-349, 221)
n1.width = 295
n1.image = img_d10side10_png
_L.new(n1.outputs[0], n0.inputs[0])
_L.new(n1.outputs[1], n0.inputs[1])
mat_dpct1sside0.use_nodes = True; mat_dpct1sside0.node_tree.nodes.clear()
_N = mat_dpct1sside0.node_tree.nodes; _L = mat_dpct1sside0.node_tree.links
n0 = _N.new('ShaderNodeGroup'); n0.name = 'Group'; n0.location = (51, 274)
n0.width = 169
n0.node_tree = ng_dice
n1 = _N.new('ShaderNodeTexImage'); n1.name = 'Image Texture'; n1.location = (-294, 221)
n1.image = img_d10pctside0_png
_L.new(n1.outputs[0], n0.inputs[0])
_L.new(n1.outputs[1], n0.inputs[1])
mat_dpct1sside9.use_nodes = True; mat_dpct1sside9.node_tree.nodes.clear()
_N = mat_dpct1sside9.node_tree.nodes; _L = mat_dpct1sside9.node_tree.links
n0 = _N.new('ShaderNodeGroup'); n0.name = 'Group'; n0.location = (52, 195)
n0.width = 169
n0.node_tree = ng_dice
n1 = _N.new('ShaderNodeTexImage'); n1.name = 'Image Texture'; n1.location = (-309, 254)
n1.image = img_d10pctside9_png
_L.new(n1.outputs[0], n0.inputs[0])
_L.new(n1.outputs[1], n0.inputs[1])
mat_dpct1sside4.use_nodes = True; mat_dpct1sside4.node_tree.nodes.clear()
_N = mat_dpct1sside4.node_tree.nodes; _L = mat_dpct1sside4.node_tree.links
n0 = _N.new('ShaderNodeGroup'); n0.name = 'Group'; n0.location = (51, 274)
n0.width = 169
n0.node_tree = ng_dice
n1 = _N.new('ShaderNodeTexImage'); n1.name = 'Image Texture'; n1.location = (-306, 220)
n1.image = img_d10pctside4_png
_L.new(n1.outputs[0], n0.inputs[0])
_L.new(n1.outputs[1], n0.inputs[1])
mat_dpct1sside7.use_nodes = True; mat_dpct1sside7.node_tree.nodes.clear()
_N = mat_dpct1sside7.node_tree.nodes; _L = mat_dpct1sside7.node_tree.links
n0 = _N.new('ShaderNodeGroup'); n0.name = 'Group'; n0.location = (51, 274)
n0.width = 169
n0.node_tree = ng_dice
n1 = _N.new('ShaderNodeTexImage'); n1.name = 'Image Texture'; n1.location = (-311, 215)
n1.image = img_d10pctside7_png
_L.new(n1.outputs[0], n0.inputs[0])
_L.new(n1.outputs[1], n0.inputs[1])
mat_dpct1sside2.use_nodes = True; mat_dpct1sside2.node_tree.nodes.clear()
_N = mat_dpct1sside2.node_tree.nodes; _L = mat_dpct1sside2.node_tree.links
n0 = _N.new('ShaderNodeGroup'); n0.name = 'Group'; n0.location = (51, 274)
n0.width = 169
n0.node_tree = ng_dice
n1 = _N.new('ShaderNodeTexImage'); n1.name = 'Image Texture'; n1.location = (-298, 217)
n1.image = img_d10pctside2_png
_L.new(n1.outputs[0], n0.inputs[0])
_L.new(n1.outputs[1], n0.inputs[1])
mat_dpct1sside5.use_nodes = True; mat_dpct1sside5.node_tree.nodes.clear()
_N = mat_dpct1sside5.node_tree.nodes; _L = mat_dpct1sside5.node_tree.links
n0 = _N.new('ShaderNodeGroup'); n0.name = 'Group'; n0.location = (51, 274)
n0.width = 169
n0.node_tree = ng_dice
n1 = _N.new('ShaderNodeTexImage'); n1.name = 'Image Texture'; n1.location = (-306, 212)
n1.image = img_d10pctside5_png
_L.new(n1.outputs[0], n0.inputs[0])
_L.new(n1.outputs[1], n0.inputs[1])
mat_dpct1sside8.use_nodes = True; mat_dpct1sside8.node_tree.nodes.clear()
_N = mat_dpct1sside8.node_tree.nodes; _L = mat_dpct1sside8.node_tree.links
n0 = _N.new('ShaderNodeGroup'); n0.name = 'Group'; n0.location = (51, 274)
n0.width = 169
n0.node_tree = ng_dice
n1 = _N.new('ShaderNodeTexImage'); n1.name = 'Image Texture'; n1.location = (-276, 208)
n1.image = img_d10pctside8_png
_L.new(n1.outputs[0], n0.inputs[0])
_L.new(n1.outputs[1], n0.inputs[1])
mat_dpct1sside3.use_nodes = True; mat_dpct1sside3.node_tree.nodes.clear()
_N = mat_dpct1sside3.node_tree.nodes; _L = mat_dpct1sside3.node_tree.links
n0 = _N.new('ShaderNodeGroup'); n0.name = 'Group'; n0.location = (51, 274)
n0.width = 169
n0.node_tree = ng_dice
n1 = _N.new('ShaderNodeTexImage'); n1.name = 'Image Texture'; n1.location = (-306, 245)
n1.image = img_d10pctside3_png
_L.new(n1.outputs[0], n0.inputs[0])
_L.new(n1.outputs[1], n0.inputs[1])
mat_dpct1sside6.use_nodes = True; mat_dpct1sside6.node_tree.nodes.clear()
_N = mat_dpct1sside6.node_tree.nodes; _L = mat_dpct1sside6.node_tree.links
n0 = _N.new('ShaderNodeGroup'); n0.name = 'Group'; n0.location = (51, 274)
n0.width = 169
n0.node_tree = ng_dice
n1 = _N.new('ShaderNodeTexImage'); n1.name = 'Image Texture'; n1.location = (-283, 214)
n1.image = img_d10pctside6_png
_L.new(n1.outputs[0], n0.inputs[0])
_L.new(n1.outputs[1], n0.inputs[1])
mat_dpct1sside1.use_nodes = True; mat_dpct1sside1.node_tree.nodes.clear()
_N = mat_dpct1sside1.node_tree.nodes; _L = mat_dpct1sside1.node_tree.links
n0 = _N.new('ShaderNodeGroup'); n0.name = 'Group'; n0.location = (51, 274)
n0.width = 169
n0.node_tree = ng_dice
n1 = _N.new('ShaderNodeTexImage'); n1.name = 'Image Texture'; n1.location = (-394, 255)
n1.image = img_d10pctside1_png
_L.new(n1.outputs[0], n0.inputs[0])
_L.new(n1.outputs[1], n0.inputs[1])
mat_dpct10sside00.use_nodes = True; mat_dpct10sside00.node_tree.nodes.clear()
_N = mat_dpct10sside00.node_tree.nodes; _L = mat_dpct10sside00.node_tree.links
n0 = _N.new('ShaderNodeGroup'); n0.name = 'Group'; n0.location = (51, 274)
n0.width = 169
n0.node_tree = ng_dice
n1 = _N.new('ShaderNodeTexImage'); n1.name = 'Image Texture'; n1.location = (-331, 221)
n1.width = 277
n1.image = img_d10pctside00_png
_L.new(n1.outputs[0], n0.inputs[0])
_L.new(n1.outputs[1], n0.inputs[1])
mat_dpct10sside90.use_nodes = True; mat_dpct10sside90.node_tree.nodes.clear()
_N = mat_dpct10sside90.node_tree.nodes; _L = mat_dpct10sside90.node_tree.links
n0 = _N.new('ShaderNodeGroup'); n0.name = 'Group'; n0.location = (52, 195)
n0.width = 169
n0.node_tree = ng_dice
n1 = _N.new('ShaderNodeTexImage'); n1.name = 'Image Texture'; n1.location = (-309, 254)
n1.image = img_d10pctside90_png
_L.new(n1.outputs[0], n0.inputs[0])
_L.new(n1.outputs[1], n0.inputs[1])
mat_dpct10sside40.use_nodes = True; mat_dpct10sside40.node_tree.nodes.clear()
_N = mat_dpct10sside40.node_tree.nodes; _L = mat_dpct10sside40.node_tree.links
n0 = _N.new('ShaderNodeGroup'); n0.name = 'Group'; n0.location = (51, 274)
n0.width = 169
n0.node_tree = ng_dice
n1 = _N.new('ShaderNodeTexImage'); n1.name = 'Image Texture'; n1.location = (-306, 220)
n1.image = img_d10pctside40_png
_L.new(n1.outputs[0], n0.inputs[0])
_L.new(n1.outputs[1], n0.inputs[1])
mat_dpct10sside70.use_nodes = True; mat_dpct10sside70.node_tree.nodes.clear()
_N = mat_dpct10sside70.node_tree.nodes; _L = mat_dpct10sside70.node_tree.links
n0 = _N.new('ShaderNodeGroup'); n0.name = 'Group'; n0.location = (51, 274)
n0.width = 169
n0.node_tree = ng_dice
n1 = _N.new('ShaderNodeTexImage'); n1.name = 'Image Texture'; n1.location = (-311, 215)
n1.image = img_d10pctside70_png
_L.new(n1.outputs[0], n0.inputs[0])
_L.new(n1.outputs[1], n0.inputs[1])
mat_dpct10sside20.use_nodes = True; mat_dpct10sside20.node_tree.nodes.clear()
_N = mat_dpct10sside20.node_tree.nodes; _L = mat_dpct10sside20.node_tree.links
n0 = _N.new('ShaderNodeGroup'); n0.name = 'Group'; n0.location = (51, 274)
n0.width = 169
n0.node_tree = ng_dice
n1 = _N.new('ShaderNodeTexImage'); n1.name = 'Image Texture'; n1.location = (-298, 217)
n1.image = img_d10pctside20_png
_L.new(n1.outputs[0], n0.inputs[0])
_L.new(n1.outputs[1], n0.inputs[1])
mat_dpct10sside50.use_nodes = True; mat_dpct10sside50.node_tree.nodes.clear()
_N = mat_dpct10sside50.node_tree.nodes; _L = mat_dpct10sside50.node_tree.links
n0 = _N.new('ShaderNodeGroup'); n0.name = 'Group'; n0.location = (51, 274)
n0.width = 169
n0.node_tree = ng_dice
n1 = _N.new('ShaderNodeTexImage'); n1.name = 'Image Texture'; n1.location = (-322, 212)
n1.width = 256
n1.image = img_d10pctside50_png
_L.new(n1.outputs[0], n0.inputs[0])
_L.new(n1.outputs[1], n0.inputs[1])
mat_dpct10sside80.use_nodes = True; mat_dpct10sside80.node_tree.nodes.clear()
_N = mat_dpct10sside80.node_tree.nodes; _L = mat_dpct10sside80.node_tree.links
n0 = _N.new('ShaderNodeGroup'); n0.name = 'Group'; n0.location = (51, 274)
n0.width = 169
n0.node_tree = ng_dice
n1 = _N.new('ShaderNodeTexImage'); n1.name = 'Image Texture'; n1.location = (-269, 295)
n1.image = img_d10pctside80_png
_L.new(n1.outputs[0], n0.inputs[0])
_L.new(n1.outputs[1], n0.inputs[1])
mat_dpct10sside30.use_nodes = True; mat_dpct10sside30.node_tree.nodes.clear()
_N = mat_dpct10sside30.node_tree.nodes; _L = mat_dpct10sside30.node_tree.links
n0 = _N.new('ShaderNodeGroup'); n0.name = 'Group'; n0.location = (51, 274)
n0.width = 169
n0.node_tree = ng_dice
n1 = _N.new('ShaderNodeTexImage'); n1.name = 'Image Texture'; n1.location = (-353, 223)
n1.width = 270
n1.image = img_d10pctside30_png
_L.new(n1.outputs[0], n0.inputs[0])
_L.new(n1.outputs[1], n0.inputs[1])
mat_dpct10sside60.use_nodes = True; mat_dpct10sside60.node_tree.nodes.clear()
_N = mat_dpct10sside60.node_tree.nodes; _L = mat_dpct10sside60.node_tree.links
n0 = _N.new('ShaderNodeGroup'); n0.name = 'Group'; n0.location = (51, 274)
n0.width = 169
n0.node_tree = ng_dice
n1 = _N.new('ShaderNodeTexImage'); n1.name = 'Image Texture'; n1.location = (-283, 214)
n1.image = img_d10pctside60_png
_L.new(n1.outputs[0], n0.inputs[0])
_L.new(n1.outputs[1], n0.inputs[1])
mat_dpct10sside10.use_nodes = True; mat_dpct10sside10.node_tree.nodes.clear()
_N = mat_dpct10sside10.node_tree.nodes; _L = mat_dpct10sside10.node_tree.links
n0 = _N.new('ShaderNodeGroup'); n0.name = 'Group'; n0.location = (51, 274)
n0.width = 169
n0.node_tree = ng_dice
n1 = _N.new('ShaderNodeTexImage'); n1.name = 'Image Texture'; n1.location = (-419, 255)
n1.width = 265
n1.image = img_d10pctside10_png
_L.new(n1.outputs[0], n0.inputs[0])
_L.new(n1.outputs[1], n0.inputs[1])
mat_proc4.use_nodes = True; mat_proc4.node_tree.nodes.clear()
_N = mat_proc4.node_tree.nodes; _L = mat_proc4.node_tree.links
n0 = _N.new('ShaderNodeRGB'); n0.name = 'RGB.001'; n0.location = (-474, 318)
n0.outputs[0].default_value = (0.0, 0.2731, 1.0, 1.0)
n1 = _N.new('ShaderNodeMix'); n1.name = 'Mix.002'; n1.location = (-28, 98)
n1.data_type = 'RGBA'
n1.blend_type = 'HUE'
n2 = _N.new('ShaderNodeMix'); n2.name = 'Mix'; n2.location = (-279, 363)
n2.data_type = 'RGBA'
n2.blend_type = 'SATURATION'
n2.clamp_result = True
n2.inputs[7].default_value = (1.0, 0.0, 0.0, 1.0)
n3 = _N.new('ShaderNodeTexNoise'); n3.name = 'Noise Texture'; n3.location = (-290, 56)
n3.inputs[2].default_value = 2.1
n3.inputs[3].default_value = 16.0
n3.inputs[8].default_value = 2.0
n4 = _N.new('ShaderNodeTexWave'); n4.name = 'Wave Texture'; n4.location = (-481, 560)
n4.wave_type = 'RINGS'
n4.bands_direction = 'DIAGONAL'
n4.rings_direction = 'SPHERICAL'
n4.inputs[1].default_value = 0.5
n4.inputs[2].default_value = 10.0
n4.inputs[3].default_value = 0.0
n4.inputs[4].default_value = 10.0
n4.inputs[6].default_value = 1.571
n5 = _N.new('ShaderNodeBsdfPrincipled'); n5.name = 'Principled BSDF'; n5.location = (412, 499)
n5.distribution = 'GGX'
n5.subsurface_method = 'BURLEY'
n5.inputs[2].default_value = 1.0
n5.inputs[3].default_value = 1.45
n5.inputs[13].default_value = 0.0
n5.inputs[27].default_value = (0.0, 0.0, 0.0, 1.0)
n5.inputs[28].default_value = 1.0
n6 = _N.new('ShaderNodeOutputMaterial'); n6.name = 'Material Output'; n6.location = (748, 511)
_L.new(n5.outputs[0], n6.inputs[0])
_L.new(n4.outputs[0], n2.inputs[0])
_L.new(n0.outputs[0], n2.inputs[6])
_L.new(n1.outputs[2], n5.inputs[0])
_L.new(n2.outputs[2], n1.inputs[6])
_L.new(n3.outputs[1], n1.inputs[7])
_L.new(n3.outputs[0], n1.inputs[0])
n6.is_active_output = True
mat_proc2.use_nodes = True; mat_proc2.node_tree.nodes.clear()
_N = mat_proc2.node_tree.nodes; _L = mat_proc2.node_tree.links
n0 = _N.new('ShaderNodeOutputMaterial'); n0.name = 'Material Output'; n0.location = (300, 300)
n1 = _N.new('ShaderNodeBsdfPrincipled'); n1.name = 'Principled BSDF'; n1.location = (10, 300)
n1.distribution = 'GGX'
n1.subsurface_method = 'BURLEY'
n1.inputs[3].default_value = 1.45
n1.inputs[27].default_value = (0.0, 0.0, 0.0, 1.0)
n1.inputs[28].default_value = 1.0
n2 = _N.new('ShaderNodeTexMagic'); n2.name = 'Magic Texture'; n2.location = (-404, 198)
n2.turbulence_depth = 10
n2.inputs[1].default_value = 0.2
n2.inputs[2].default_value = -2.8
_L.new(n1.outputs[0], n0.inputs[0])
_L.new(n2.outputs[0], n1.inputs[0])
n0.is_active_output = True
mat_proc3.use_nodes = True; mat_proc3.node_tree.nodes.clear()
_N = mat_proc3.node_tree.nodes; _L = mat_proc3.node_tree.links
n0 = _N.new('ShaderNodeOutputMaterial'); n0.name = 'Material Output'; n0.location = (300, 300)
n1 = _N.new('ShaderNodeBsdfPrincipled'); n1.name = 'Principled BSDF'; n1.location = (10, 300)
n1.distribution = 'GGX'
n1.subsurface_method = 'BURLEY'
n1.inputs[3].default_value = 1.45
n1.inputs[27].default_value = (0.0, 0.0, 0.0, 1.0)
n1.inputs[28].default_value = 1.0
n2 = _N.new('ShaderNodeTexMagic'); n2.name = 'Magic Texture'; n2.location = (-404, 198)
n2.turbulence_depth = 10
n2.inputs[1].default_value = 0.2
n2.inputs[2].default_value = -2.8
_L.new(n1.outputs[0], n0.inputs[0])
_L.new(n2.outputs[0], n1.inputs[0])
n0.is_active_output = True
mat_proc5.use_nodes = True; mat_proc5.node_tree.nodes.clear()
_N = mat_proc5.node_tree.nodes; _L = mat_proc5.node_tree.links
n0 = _N.new('ShaderNodeOutputMaterial'); n0.name = 'Material Output'; n0.location = (608, 344)
n1 = _N.new('ShaderNodeEmission'); n1.name = 'Emission'; n1.location = (413, 284)
n1.inputs[0].default_value = (0.01567, 0.4024, 0.8282, 1.0)
n2 = _N.new('ShaderNodeMath'); n2.name = 'Math'; n2.location = (241, 299)
n2.operation = 'MULTIPLY'
n2.inputs[1].default_value = 13.3
n2.inputs[2].default_value = 0.0
n3 = _N.new('ShaderNodeTexGradient'); n3.name = 'Gradient Texture'; n3.location = (53, 318)
n3.gradient_type = 'QUADRATIC_SPHERE'
n4 = _N.new('ShaderNodeTexCoord'); n4.name = 'Texture Coordinate'; n4.location = (-335, 310)
n5 = _N.new('ShaderNodeMapping'); n5.name = 'Mapping'; n5.location = (-131, 379)
n5.vector_type = 'VECTOR'
n5.inputs[1].default_value = (0.0, 0.0, -0.2)
n5.inputs[3].default_value = (0.42, 0.42, 0.42)
_L.new(n1.outputs[0], n0.inputs[0])
_L.new(n2.outputs[0], n1.inputs[1])
_L.new(n3.outputs[1], n2.inputs[0])
_L.new(n5.outputs[0], n3.inputs[0])
_L.new(n4.outputs[3], n5.inputs[0])
n0.is_active_output = True
mat_proc6.use_nodes = True; mat_proc6.node_tree.nodes.clear()
_N = mat_proc6.node_tree.nodes; _L = mat_proc6.node_tree.links
n0 = _N.new('ShaderNodeOutputMaterial'); n0.name = 'Material Output'; n0.location = (813, 335)
n1 = _N.new('ShaderNodeValToRGB'); n1.name = 'ColorRamp'; n1.location = (313, 514)
n1.color_ramp.interpolation = 'EASE'
while len(n1.color_ramp.elements) > 1: n1.color_ramp.elements.remove(n1.color_ramp.elements[-1])
n1.color_ramp.elements[0].position = 0.0; n1.color_ramp.elements[0].color = (0.0, 0.0, 0.0, 1.0)
_e = n1.color_ramp.elements.new(1.0); _e.color = (1.0, 0.07344, 0.0, 1.0)
n2 = _N.new('ShaderNodeEmission'); n2.name = 'Emission'; n2.location = (642, 323)
n3 = _N.new('ShaderNodeTexGradient'); n3.name = 'Gradient Texture'; n3.location = (498, 58)
n3.gradient_type = 'EASING'
n4 = _N.new('ShaderNodeTexVoronoi'); n4.name = 'Voronoi Texture'; n4.location = (65, 517)
n4.width = 149
n4.distance = 'MINKOWSKI'
n4.feature = 'SMOOTH_F1'
n4.inputs[2].default_value = 4.0
n4.inputs[7].default_value = 0.3
n5 = _N.new('ShaderNodeMapping'); n5.name = 'Mapping'; n5.location = (305, 53)
n5.inputs[1].default_value = (2.1, 0.0, 0.0)
n5.inputs[2].default_value = (0.0, 1.571, 0.0)
n6 = _N.new('ShaderNodeTexCoord'); n6.name = 'Texture Coordinate'; n6.location = (107, 36)
_L.new(n2.outputs[0], n0.inputs[0])
_L.new(n1.outputs[0], n2.inputs[0])
_L.new(n6.outputs[0], n5.inputs[0])
_L.new(n5.outputs[0], n3.inputs[0])
_L.new(n3.outputs[0], n2.inputs[1])
_L.new(n4.outputs[1], n1.inputs[0])
n0.is_active_output = True

# ---- world
world_world = bpy.data.worlds.new('World'); scene.world = world_world
world_world.use_nodes = True; world_world.node_tree.nodes.clear()
_N = world_world.node_tree.nodes; _L = world_world.node_tree.links
n0 = _N.new('ShaderNodeOutputWorld'); n0.name = 'World Output'; n0.location = (300, 300)
n1 = _N.new('ShaderNodeBackground'); n1.name = 'Background'; n1.location = (10, 300)
n1.inputs[0].default_value = (0.05088, 0.05088, 0.05088, 1.0)
_L.new(n1.outputs[0], n0.inputs[0])
n0.is_active_output = True
world_world.color = (0.05088, 0.05088, 0.05088)
world_world.use_sun_shadow = False
world_world.sun_shadow_jitter_overblur = 0.0

# ---- meshes
me_d4mesh = bpy.data.meshes.new('d4Mesh')
me_d4mesh.from_pydata([(0.0, -1.32, -1.867), (1.867, 1.32, 0.0), (0.0, -1.32, 1.867), (-1.867, 1.32, 0.0)], [], [(0, 1, 2), (1, 3, 2), (3, 0, 2), (3, 1, 0)])
me_d4mesh.polygons.foreach_set('material_index', [3, 1, 2, 0])
_uv = me_d4mesh.uv_layers.new(name='UVMap')
_uv.uv.foreach_set('vector', [0.0, 0.0, 1.0, 0.0, 0.5, 1.0, 0.5, 1.0, 0.0, 0.0, 1.0, 0.0, 0.0, 0.0, 1.0, 0.0, 0.5, 1.0, 0.0, 0.0, 1.0, 0.0, 0.5, 1.0])
me_d4mesh.materials.append(mat_d4side1_2_3)
me_d4mesh.materials.append(mat_d4side1_3_4)
me_d4mesh.materials.append(mat_d4side1_4_2)
me_d4mesh.materials.append(mat_d4side2_4_3)
me_d4mesh.use_remesh_fix_poles = True
me_d4mesh.use_remesh_preserve_attributes = False
me_d4mesh.use_mirror_vertex_groups = False
me_d4mesh.update()
me_d6mesh = bpy.data.meshes.new('d6Mesh')
me_d6mesh.from_pydata([(-1.25, -1.25, 1.25), (-1.25, -1.25, -1.25), (1.25, -1.25, -1.25), (1.25, -1.25, 1.25), (-1.25, 1.25, 1.25), (1.25, 1.25, 1.25), (1.25, 1.25, -1.25), (-1.25, 1.25, -1.25)], [], [(0, 1, 2, 3), (4, 5, 6, 7), (0, 3, 5, 4), (3, 2, 6, 5), (2, 1, 7, 6), (1, 0, 4, 7)])
me_d6mesh.polygons.foreach_set('material_index', [4, 1, 5, 3, 0, 2])
_uv = me_d6mesh.uv_layers.new(name='UVMap')
_uv.uv.foreach_set('vector', [1.0, 1.0, -8.941e-08, 1.0, 0.0, -8.941e-08, 1.0, 0.0, -5.96e-08, 1.0, 0.0, -5.96e-08, 1.0, 0.0, 1.0, 1.0, 1.0, 1.0, 0.0, 1.0, 1.192e-07, 0.0, 1.0, 1.192e-07, 1.0, 1.0, 0.0, 1.0, -1.192e-07, 0.0, 1.0, -5.96e-08, 1.0, 1.0, 0.0, 1.0, 1.192e-07, 0.0, 1.0, 1.192e-07, 1.0, 1.0, -5.96e-08, 1.0, 0.0, 0.0, 1.0, 1.192e-07])
me_d6mesh.materials.append(mat_d6side1)
me_d6mesh.materials.append(mat_d6side2)
me_d6mesh.materials.append(mat_d6side4)
me_d6mesh.materials.append(mat_d6side3)
me_d6mesh.materials.append(mat_d6side5)
me_d6mesh.materials.append(mat_d6side6)
me_d6mesh.use_remesh_fix_poles = True
me_d6mesh.use_remesh_preserve_attributes = False
me_d6mesh.use_mirror_vertex_groups = False
me_d6mesh.update()
me_d8mesh = bpy.data.meshes.new('d8Mesh')
me_d8mesh.from_pydata([(0.0, 1.875, 0.0), (1.326, 0.0, 1.326), (1.326, 0.0, -1.326), (0.0, -1.875, 0.0), (-1.326, 0.0, -1.326), (-1.326, 0.0, 1.326)], [], [(0, 1, 2), (2, 3, 4), (4, 5, 0), (5, 3, 1), (2, 4, 0), (5, 1, 0), (1, 3, 2), (5, 4, 3)])
me_d8mesh.polygons.foreach_set('material_index', [5, 0, 1, 4, 3, 7, 6, 2])
_uv = me_d8mesh.uv_layers.new(name='UVMap')
_uv.uv.foreach_set('vector', [0.5, 1.0, 0.0, 0.0, 1.0, 0.0, 1.0, 0.0, 0.5, 1.0, 0.0, 0.0, 0.0, 0.0, 1.0, 0.0, 0.5, 1.0, 1.0, 0.0, 0.5, 1.0, 0.0, 0.0, 0.0, 0.0, 1.0, 0.0, 0.5, 1.0, 0.0, 0.0, 1.0, 0.0, 0.5, 1.0, 1.0, 0.0, 0.5, 1.0, 0.0, 0.0, 0.0, 0.0, 1.0, 0.0, 0.5, 1.0])
me_d8mesh.materials.append(mat_d8side1)
me_d8mesh.materials.append(mat_d8side2)
me_d8mesh.materials.append(mat_d8side3)
me_d8mesh.materials.append(mat_d8side4)
me_d8mesh.materials.append(mat_d8side5)
me_d8mesh.materials.append(mat_d8side6)
me_d8mesh.materials.append(mat_d8side7)
me_d8mesh.materials.append(mat_d8side8)
me_d8mesh.use_remesh_fix_poles = True
me_d8mesh.use_remesh_preserve_attributes = False
me_d8mesh.use_mirror_vertex_groups = False
me_d8mesh.update()
me_d12mesh = bpy.data.meshes.new('d12Mesh')
me_d12mesh.from_pydata([(0.9686, 1.014, -1.003), (-0.0455, 0.6267, -1.63), (-1.06, 1.014, -1.003), (-0.6723, 1.641, 0.0114), (0.5812, 1.641, 0.0114), (-1.06, 1.014, 1.026), (-0.0455, 0.6267, 1.652), (0.9686, 1.014, 1.026), (1.595, 0.0, 0.6381), (1.595, 0.0, -0.6154), (-0.0455, -0.6267, 1.652), (0.9686, -1.014, 1.026), (0.5812, -1.641, 0.0114), (0.9686, -1.014, -1.003), (-1.06, -1.014, 1.026), (-0.6723, -1.641, 0.0114), (-1.06, -1.014, -1.003), (-0.0455, -0.6267, -1.63), (-1.686, 0.0, 0.6381), (-1.686, 0.0, -0.6154)], [], [(15, 14, 18, 19, 16), (19, 18, 5, 3, 2), (13, 9, 8, 11, 12), (2, 3, 4, 0, 1), (10, 6, 5, 18, 14), (17, 13, 12, 15, 16), (10, 11, 12, 15, 14), (17, 16, 19, 2, 1), (6, 7, 8, 11, 10), (7, 6, 5, 3, 4), (9, 8, 7, 4, 0), (1, 0, 9, 13, 17)])
me_d12mesh.polygons.foreach_set('material_index', [9, 8, 3, 10, 6, 0, 1, 4, 7, 11, 2, 5])
_uv = me_d12mesh.uv_layers.new(name='UVMap')
_uv.uv.foreach_set('vector', [0.8079, 0.0, 1.0, 0.6183, 0.5, 1.0, 0.0, 0.6183, 0.1921, 0.0, 0.5, 1.0, 0.0, 0.6183, 0.1921, -5.96e-08, 0.8079, 5.96e-08, 1.0, 0.6183, 0.8079, 0.0, 1.0, 0.6183, 0.5, 1.0, 0.0, 0.6183, 0.1921, 0.0, 0.0, 0.6183, 0.1921, 0.0, 0.8079, 0.0, 1.0, 0.6183, 0.5, 1.0, 0.0, 0.6183, 0.1921, 0.0, 0.8079, 0.0, 1.0, 0.6183, 0.5, 1.0, 0.0, 0.6183, 0.1921, 0.0, 0.8079, 0.0, 1.0, 0.6183, 0.5, 1.0, 0.5, 1.0, 1.0, 0.6183, 0.8079, 0.0, 0.1921, 0.0, 0.0, 0.6183, 0.1921, 0.0, 0.8079, 0.0, 1.0, 0.6183, 0.5, 1.0, 0.0, 0.6183, 0.1921, 0.0, 0.8079, 0.0, 1.0, 0.6183, 0.5, 1.0, 0.0, 0.6183, 0.5, 1.013, 1.0, 0.6183, 0.8079, 0.0, 0.1921, 0.0, 0.0, 0.6183, 0.5, 1.0, 1.0, 0.6183, 0.8079, 0.0, 0.1921, 0.0, 0.0, 0.6183, 1.0, 0.6183, 0.5, 1.0, 0.0, 0.6183, 0.1921, 0.0, 0.8079, 0.0])
me_d12mesh.materials.append(mat_d12side1)
me_d12mesh.materials.append(mat_d12side2)
me_d12mesh.materials.append(mat_d12side3)
me_d12mesh.materials.append(mat_d12side4)
me_d12mesh.materials.append(mat_d12side5)
me_d12mesh.materials.append(mat_d12side6)
me_d12mesh.materials.append(mat_d12side7)
me_d12mesh.materials.append(mat_d12side8)
me_d12mesh.materials.append(mat_d12side9)
me_d12mesh.materials.append(mat_d12side10)
me_d12mesh.materials.append(mat_d12side11)
me_d12mesh.materials.append(mat_d12side12)
me_d12mesh.use_remesh_fix_poles = True
me_d12mesh.use_remesh_preserve_attributes = False
me_d12mesh.use_mirror_vertex_groups = False
me_d12mesh.update()
me_d20mesh = bpy.data.meshes.new('d20Mesh')
me_d20mesh.from_pydata([(0.0, 1.588, 0.9812), (1.588, 0.9812, 0.0), (0.0, 1.588, -0.9812), (0.9812, 0.0, -1.588), (-0.9812, 0.0, -1.588), (-1.588, 0.9812, 0.0), (-0.9812, 0.0, 1.588), (0.9812, 0.0, 1.588), (1.588, -0.9812, 0.0), (0.0, -1.588, 0.9812), (0.0, -1.588, -0.9812), (-1.588, -0.9812, 0.0)], [], [(0, 1, 2), (1, 3, 2), (3, 4, 2), (4, 5, 2), (5, 0, 2), (5, 6, 0), (6, 7, 0), (7, 1, 0), (1, 8, 3), (1, 7, 8), (6, 9, 7), (9, 8, 7), (8, 10, 3), (8, 9, 10), (6, 11, 9), (11, 10, 9), (10, 4, 3), (10, 11, 4), (6, 5, 11), (5, 4, 11)])
me_d20mesh.polygons.foreach_set('material_index', [3, 10, 12, 4, 17, 1, 19, 13, 8, 5, 7, 15, 18, 2, 9, 16, 0, 6, 11, 14])
_uv = me_d20mesh.uv_layers.new(name='UVMap')
_uv.uv.foreach_set('vector', [0.0, 0.0, 1.0, 0.0, 0.5, 1.0, 0.5, 1.0, 0.0, 0.0, 1.0, 0.0, 0.0, 0.0, 1.0, 0.0, 0.5, 1.0, 1.0, 0.0, 0.5, 1.0, 0.0, 0.0, 0.0, 0.0, 1.0, 0.0, 0.5, 1.0, 0.5, 1.0, 0.0, 0.0, 1.0, 0.0, 0.0, 0.0, 1.0, 0.0, 0.5, 1.0, 1.0, 0.0, 0.5, 1.0, 0.0, 0.0, 0.5, 1.0, 0.0, 0.0, 1.0, 0.0, 0.0, 0.0, 1.0, 0.0, 0.5, 1.0, 1.0, 0.0, 0.5, 1.0, 0.0, 0.0, 1.0, 0.0, 0.5, 1.0, 0.0, 0.0, 0.5, 1.0, 0.0, 0.0, 1.0, 0.0, 1.0, 0.0, 0.5, 1.0, 0.0, 0.0, 1.0, 0.0, 0.5, 1.0, 0.0, 0.0, 0.0, 0.0, 1.0, 0.0, 0.5, 1.0, 0.5, 1.0, 0.0, 0.0, 1.0, 0.0, 1.0, 0.0, 0.5, 1.0, 0.0, 0.0, 0.0, 0.0, 1.0, 0.0, 0.5, 1.0, 0.5, 1.0, 0.0, 0.0, 1.0, 0.0])
me_d20mesh.materials.append(mat_d20side1)
me_d20mesh.materials.append(mat_d20side2)
me_d20mesh.materials.append(mat_d20side3)
me_d20mesh.materials.append(mat_d20side4)
me_d20mesh.materials.append(mat_d20side5)
me_d20mesh.materials.append(mat_d20side6)
me_d20mesh.materials.append(mat_d20side7)
me_d20mesh.materials.append(mat_d20side8)
me_d20mesh.materials.append(mat_d20side9)
me_d20mesh.materials.append(mat_d20side10)
me_d20mesh.materials.append(mat_d20side11)
me_d20mesh.materials.append(mat_d20side12)
me_d20mesh.materials.append(mat_d20side13)
me_d20mesh.materials.append(mat_d20side14)
me_d20mesh.materials.append(mat_d20side15)
me_d20mesh.materials.append(mat_d20side16)
me_d20mesh.materials.append(mat_d20side17)
me_d20mesh.materials.append(mat_d20side18)
me_d20mesh.materials.append(mat_d20side19)
me_d20mesh.materials.append(mat_d20side20)
me_d20mesh.use_remesh_fix_poles = True
me_d20mesh.use_remesh_preserve_attributes = False
me_d20mesh.use_mirror_vertex_groups = False
me_d20mesh.update()
me_d10mesh_005 = bpy.data.meshes.new('d10Mesh.005')
me_d10mesh_005.from_pydata([(1.298, -0.1469, -0.9124), (0.4884, 0.1469, -1.511), (-0.4656, -0.1469, -1.52), (-0.0018, -1.647, -0.0025), (-1.285, 0.1469, -0.9349), (-1.588, -0.1469, -0.0301), (-1.285, 0.1469, 0.93), (-0.5183, -0.1469, 1.497), (0.4884, 0.1469, 1.506), (1.265, -0.1469, 0.9523), (1.585, 0.1469, -0.0025), (-0.0018, 1.647, -0.0025)], [], [(3, 2, 1, 0), (3, 5, 4, 2), (3, 7, 6, 5), (3, 9, 8, 7), (3, 0, 10, 9), (11, 10, 0, 1), (11, 1, 2, 4), (11, 4, 5, 6), (11, 6, 7, 8), (11, 8, 9, 10)])
me_d10mesh_005.polygons.foreach_set('material_index', [0, 8, 2, 6, 4, 7, 3, 5, 9, 1])
_uv = me_d10mesh_005.uv_layers.new(name='UVMap')
_uv.uv.foreach_set('vector', [0.5049, 0.9157, 0.04552, 0.1835, 0.5031, 0.0, 0.9618, 0.1829, 0.5049, 0.9157, 0.04552, 0.1835, 0.5031, 0.0, 0.9618, 0.1829, 0.5049, 0.9157, 0.04552, 0.1835, 0.5031, 0.0, 0.9618, 0.1829, 0.5049, 0.9157, 0.04552, 0.1835, 0.5031, 0.0, 0.9618, 0.1829, 0.5049, 0.9157, 0.04552, 0.1835, 0.5031, 0.0, 0.9618, 0.1829, 0.5049, 0.9157, 0.04552, 0.1835, 0.5031, 0.0, 0.9618, 0.1829, 0.5049, 0.9157, 0.04552, 0.1835, 0.5031, 0.0, 0.9618, 0.1829, 0.5049, 0.9157, 0.04552, 0.1835, 0.5031, 0.0, 0.9618, 0.1829, 0.5049, 0.9157, 0.04552, 0.1835, 0.5031, 0.0, 0.9618, 0.1829, 0.5049, 0.9157, 0.04561, 0.1835, 0.5031, 0.0, 0.9618, 0.1829])
me_d10mesh_005.materials.append(mat_d10side1)
me_d10mesh_005.materials.append(mat_d10side2)
me_d10mesh_005.materials.append(mat_d10side3)
me_d10mesh_005.materials.append(mat_d10side4)
me_d10mesh_005.materials.append(mat_d10side5)
me_d10mesh_005.materials.append(mat_d10side6)
me_d10mesh_005.materials.append(mat_d10side7)
me_d10mesh_005.materials.append(mat_d10side8)
me_d10mesh_005.materials.append(mat_d10side9)
me_d10mesh_005.materials.append(mat_d10side10)
me_d10mesh_005.use_remesh_fix_poles = True
me_d10mesh_005.use_remesh_preserve_attributes = False
me_d10mesh_005.use_mirror_vertex_groups = False
me_d10mesh_005.update()
me_d10mesh_006 = bpy.data.meshes.new('d10Mesh.006')
me_d10mesh_006.from_pydata([(1.298, -0.1469, -0.9124), (0.4884, 0.1469, -1.511), (-0.4656, -0.1469, -1.52), (-0.0018, -1.647, -0.0025), (-1.285, 0.1469, -0.9349), (-1.588, -0.1469, -0.0301), (-1.285, 0.1469, 0.93), (-0.5183, -0.1469, 1.497), (0.4884, 0.1469, 1.506), (1.265, -0.1469, 0.9523), (1.585, 0.1469, -0.0025), (-0.0018, 1.647, -0.0025)], [], [(3, 2, 1, 0), (3, 5, 4, 2), (3, 7, 6, 5), (3, 9, 8, 7), (3, 0, 10, 9), (11, 10, 0, 1), (11, 1, 2, 4), (11, 4, 5, 6), (11, 6, 7, 8), (11, 8, 9, 10)])
me_d10mesh_006.polygons.foreach_set('material_index', [9, 1, 7, 3, 5, 6, 2, 8, 0, 4])
_uv = me_d10mesh_006.uv_layers.new(name='UVMap')
_uv.uv.foreach_set('vector', [0.5049, 0.9157, 0.04552, 0.1835, 0.5031, 0.0, 0.9618, 0.1829, 0.5049, 0.9157, 0.04552, 0.1835, 0.5031, 0.0, 0.9618, 0.1829, 0.5049, 0.9157, 0.04552, 0.1835, 0.5031, 0.0, 0.9618, 0.1829, 0.5049, 0.9157, 0.04552, 0.1835, 0.5031, 0.0, 0.9618, 0.1829, 0.5049, 0.9157, 0.04552, 0.1835, 0.5031, 0.0, 0.9618, 0.1829, 0.5049, 0.9157, 0.04552, 0.1835, 0.5031, 0.0, 0.9618, 0.1829, 0.5049, 0.9157, 0.04552, 0.1835, 0.5031, 0.0, 0.9618, 0.1829, 0.5049, 0.9157, 0.04552, 0.1835, 0.5031, 0.0, 0.9618, 0.1829, 0.5049, 0.9157, 0.04552, 0.1835, 0.5031, 0.0, 0.9618, 0.1829, 0.5049, 0.9157, 0.04561, 0.1835, 0.5031, 0.0, 0.9618, 0.1829])
me_d10mesh_006.materials.append(mat_dpct1sside0)
me_d10mesh_006.materials.append(mat_dpct1sside9)
me_d10mesh_006.materials.append(mat_dpct1sside4)
me_d10mesh_006.materials.append(mat_dpct1sside7)
me_d10mesh_006.materials.append(mat_dpct1sside2)
me_d10mesh_006.materials.append(mat_dpct1sside5)
me_d10mesh_006.materials.append(mat_dpct1sside8)
me_d10mesh_006.materials.append(mat_dpct1sside3)
me_d10mesh_006.materials.append(mat_dpct1sside6)
me_d10mesh_006.materials.append(mat_dpct1sside1)
me_d10mesh_006.use_remesh_fix_poles = True
me_d10mesh_006.use_remesh_preserve_attributes = False
me_d10mesh_006.use_mirror_vertex_groups = False
me_d10mesh_006.update()
me_d10mesh_001 = bpy.data.meshes.new('d10Mesh.001')
me_d10mesh_001.from_pydata([(1.298, -0.1469, -0.9124), (0.4884, 0.1469, -1.511), (-0.4656, -0.1469, -1.52), (-0.0018, -1.647, -0.0025), (-1.285, 0.1469, -0.9349), (-1.588, -0.1469, -0.0301), (-1.285, 0.1469, 0.93), (-0.5183, -0.1469, 1.497), (0.4884, 0.1469, 1.506), (1.265, -0.1469, 0.9523), (1.585, 0.1469, -0.0025), (-0.0018, 1.647, -0.0025)], [], [(3, 2, 1, 0), (3, 5, 4, 2), (3, 7, 6, 5), (3, 9, 8, 7), (3, 0, 10, 9), (11, 10, 0, 1), (11, 1, 2, 4), (11, 4, 5, 6), (11, 6, 7, 8), (11, 8, 9, 10)])
me_d10mesh_001.polygons.foreach_set('material_index', [9, 1, 7, 3, 5, 6, 2, 8, 0, 4])
_uv = me_d10mesh_001.uv_layers.new(name='UVMap')
_uv.uv.foreach_set('vector', [0.5049, 0.9157, 0.04552, 0.1835, 0.5031, 0.0, 0.9618, 0.1829, 0.5049, 0.9157, 0.04552, 0.1835, 0.5031, 0.0, 0.9618, 0.1829, 0.5049, 0.9157, 0.04552, 0.1835, 0.5031, 0.0, 0.9618, 0.1829, 0.5049, 0.9157, 0.04552, 0.1835, 0.5031, 0.0, 0.9618, 0.1829, 0.5049, 0.9157, 0.04552, 0.1835, 0.5031, 0.0, 0.9618, 0.1829, 0.5049, 0.9157, 0.04552, 0.1835, 0.5031, 0.0, 0.9618, 0.1829, 0.5049, 0.9157, 0.04552, 0.1835, 0.5031, 0.0, 0.9618, 0.1829, 0.5049, 0.9157, 0.04552, 0.1835, 0.5031, 0.0, 0.9618, 0.1829, 0.5049, 0.9157, 0.04552, 0.1835, 0.5031, 0.0, 0.9618, 0.1829, 0.5049, 0.9157, 0.04561, 0.1835, 0.5031, 0.0, 0.9618, 0.1829])
me_d10mesh_001.materials.append(mat_dpct10sside00)
me_d10mesh_001.materials.append(mat_dpct10sside90)
me_d10mesh_001.materials.append(mat_dpct10sside40)
me_d10mesh_001.materials.append(mat_dpct10sside70)
me_d10mesh_001.materials.append(mat_dpct10sside20)
me_d10mesh_001.materials.append(mat_dpct10sside50)
me_d10mesh_001.materials.append(mat_dpct10sside80)
me_d10mesh_001.materials.append(mat_dpct10sside30)
me_d10mesh_001.materials.append(mat_dpct10sside60)
me_d10mesh_001.materials.append(mat_dpct10sside10)
me_d10mesh_001.use_remesh_fix_poles = True
me_d10mesh_001.use_remesh_preserve_attributes = False
me_d10mesh_001.use_mirror_vertex_groups = False
me_d10mesh_001.update()
me_d4mesh_004 = bpy.data.meshes.new('d4Mesh.004')
me_d4mesh_004.from_pydata([(0.0, -1.32, -1.867), (1.867, 1.32, 0.0), (0.0, -1.32, 1.867), (-1.867, 1.32, 0.0)], [], [(0, 1, 2), (1, 3, 2), (3, 0, 2), (3, 1, 0)])
me_d4mesh_004.materials.append(mat_proc4)
me_d4mesh_004.use_remesh_fix_poles = True
me_d4mesh_004.use_remesh_preserve_attributes = False
me_d4mesh_004.use_mirror_vertex_groups = False
me_d4mesh_004.update()
me_d6mesh_004 = bpy.data.meshes.new('d6Mesh.004')
me_d6mesh_004.from_pydata([(-1.25, -1.25, 1.25), (-1.25, -1.25, -1.25), (1.25, -1.25, -1.25), (1.25, -1.25, 1.25), (-1.25, 1.25, 1.25), (1.25, 1.25, 1.25), (1.25, 1.25, -1.25), (-1.25, 1.25, -1.25)], [], [(0, 1, 2, 3), (4, 5, 6, 7), (0, 3, 5, 4), (3, 2, 6, 5), (2, 1, 7, 6), (1, 0, 4, 7)])
me_d6mesh_004.materials.append(mat_proc4)
me_d6mesh_004.use_remesh_fix_poles = True
me_d6mesh_004.use_remesh_preserve_attributes = False
me_d6mesh_004.use_mirror_vertex_groups = False
me_d6mesh_004.update()
me_d8mesh_004 = bpy.data.meshes.new('d8Mesh.004')
me_d8mesh_004.from_pydata([(0.0, 1.875, 0.0), (1.326, 0.0, 1.326), (1.326, 0.0, -1.326), (0.0, -1.875, 0.0), (-1.326, 0.0, -1.326), (-1.326, 0.0, 1.326)], [], [(0, 1, 2), (2, 3, 4), (4, 5, 0), (5, 3, 1), (2, 4, 0), (5, 1, 0), (1, 3, 2), (5, 4, 3)])
me_d8mesh_004.materials.append(mat_proc4)
me_d8mesh_004.use_remesh_fix_poles = True
me_d8mesh_004.use_remesh_preserve_attributes = False
me_d8mesh_004.use_mirror_vertex_groups = False
me_d8mesh_004.update()
me_d10mesh_004 = bpy.data.meshes.new('d10Mesh.004')
me_d10mesh_004.from_pydata([(1.298, -0.1469, -0.9124), (0.4884, 0.1469, -1.511), (-0.4656, -0.1469, -1.52), (-0.0018, -1.647, -0.0025), (-1.285, 0.1469, -0.9349), (-1.588, -0.1469, -0.0301), (-1.285, 0.1469, 0.93), (-0.5183, -0.1469, 1.497), (0.4884, 0.1469, 1.506), (1.265, -0.1469, 0.9523), (1.585, 0.1469, -0.0025), (-0.0018, 1.647, -0.0025)], [], [(3, 2, 1, 0), (3, 5, 4, 2), (3, 7, 6, 5), (3, 9, 8, 7), (3, 0, 10, 9), (11, 10, 0, 1), (11, 1, 2, 4), (11, 4, 5, 6), (11, 6, 7, 8), (11, 8, 9, 10)])
me_d10mesh_004.materials.append(mat_proc4)
me_d10mesh_004.materials.append(mat_proc2)
me_d10mesh_004.materials.append(mat_proc3)
me_d10mesh_004.materials.append(mat_proc4)
me_d10mesh_004.materials.append(mat_proc5)
me_d10mesh_004.materials.append(mat_proc6)
me_d10mesh_004.use_remesh_fix_poles = True
me_d10mesh_004.use_remesh_preserve_attributes = False
me_d10mesh_004.use_mirror_vertex_groups = False
me_d10mesh_004.update()
me_d12mesh_004 = bpy.data.meshes.new('d12Mesh.004')
me_d12mesh_004.from_pydata([(0.9686, 1.014, -1.003), (-0.0455, 0.6267, -1.63), (-1.06, 1.014, -1.003), (-0.6723, 1.641, 0.0114), (0.5812, 1.641, 0.0114), (-1.06, 1.014, 1.026), (-0.0455, 0.6267, 1.652), (0.9686, 1.014, 1.026), (1.595, 0.0, 0.6381), (1.595, 0.0, -0.6154), (-0.0455, -0.6267, 1.652), (0.9686, -1.014, 1.026), (0.5812, -1.641, 0.0114), (0.9686, -1.014, -1.003), (-1.06, -1.014, 1.026), (-0.6723, -1.641, 0.0114), (-1.06, -1.014, -1.003), (-0.0455, -0.6267, -1.63), (-1.686, 0.0, 0.6381), (-1.686, 0.0, -0.6154)], [], [(15, 14, 18, 19, 16), (19, 18, 5, 3, 2), (13, 9, 8, 11, 12), (2, 3, 4, 0, 1), (10, 6, 5, 18, 14), (17, 13, 12, 15, 16), (10, 11, 12, 15, 14), (17, 16, 19, 2, 1), (6, 7, 8, 11, 10), (7, 6, 5, 3, 4), (9, 8, 7, 4, 0), (1, 0, 9, 13, 17)])
me_d12mesh_004.materials.append(mat_proc4)
me_d12mesh_004.use_remesh_fix_poles = True
me_d12mesh_004.use_remesh_preserve_attributes = False
me_d12mesh_004.use_mirror_vertex_groups = False
me_d12mesh_004.update()
me_d20mesh_004 = bpy.data.meshes.new('d20Mesh.004')
me_d20mesh_004.from_pydata([(0.0, 1.588, 0.9812), (1.588, 0.9812, 0.0), (0.0, 1.588, -0.9812), (0.9812, 0.0, -1.588), (-0.9812, 0.0, -1.588), (-1.588, 0.9812, 0.0), (-0.9812, 0.0, 1.588), (0.9812, 0.0, 1.588), (1.588, -0.9812, 0.0), (0.0, -1.588, 0.9812), (0.0, -1.588, -0.9812), (-1.588, -0.9812, 0.0)], [], [(0, 1, 2), (1, 3, 2), (3, 4, 2), (4, 5, 2), (5, 0, 2), (5, 6, 0), (6, 7, 0), (7, 1, 0), (1, 8, 3), (1, 7, 8), (6, 9, 7), (9, 8, 7), (8, 10, 3), (8, 9, 10), (6, 11, 9), (11, 10, 9), (10, 4, 3), (10, 11, 4), (6, 5, 11), (5, 4, 11)])
me_d20mesh_004.materials.append(mat_proc4)
me_d20mesh_004.use_remesh_fix_poles = True
me_d20mesh_004.use_remesh_preserve_attributes = False
me_d20mesh_004.use_mirror_vertex_groups = False
me_d20mesh_004.update()
me_dpct1smesh_004 = bpy.data.meshes.new('dpct1sMesh.004')
me_dpct1smesh_004.from_pydata([(1.298, -0.1469, -0.9124), (0.4884, 0.1469, -1.511), (-0.4656, -0.1469, -1.52), (-0.0018, -1.647, -0.0025), (-1.285, 0.1469, -0.9349), (-1.588, -0.1469, -0.0301), (-1.285, 0.1469, 0.93), (-0.5183, -0.1469, 1.497), (0.4884, 0.1469, 1.506), (1.265, -0.1469, 0.9523), (1.585, 0.1469, -0.0025), (-0.0018, 1.647, -0.0025)], [], [(3, 2, 1, 0), (3, 5, 4, 2), (3, 7, 6, 5), (3, 9, 8, 7), (3, 0, 10, 9), (11, 10, 0, 1), (11, 1, 2, 4), (11, 4, 5, 6), (11, 6, 7, 8), (11, 8, 9, 10)])
me_dpct1smesh_004.materials.append(mat_proc4)
me_dpct1smesh_004.use_remesh_fix_poles = True
me_dpct1smesh_004.use_remesh_preserve_attributes = False
me_dpct1smesh_004.use_mirror_vertex_groups = False
me_dpct1smesh_004.update()
me_dpct10smesh_004 = bpy.data.meshes.new('dpct10sMesh.004')
me_dpct10smesh_004.from_pydata([(1.298, -0.1469, -0.9124), (0.4884, 0.1469, -1.511), (-0.4656, -0.1469, -1.52), (-0.0018, -1.647, -0.0025), (-1.285, 0.1469, -0.9349), (-1.588, -0.1469, -0.0301), (-1.285, 0.1469, 0.93), (-0.5183, -0.1469, 1.497), (0.4884, 0.1469, 1.506), (1.265, -0.1469, 0.9523), (1.585, 0.1469, -0.0025), (-0.0018, 1.647, -0.0025)], [], [(3, 2, 1, 0), (3, 5, 4, 2), (3, 7, 6, 5), (3, 9, 8, 7), (3, 0, 10, 9), (11, 10, 0, 1), (11, 1, 2, 4), (11, 4, 5, 6), (11, 6, 7, 8), (11, 8, 9, 10)])
me_dpct10smesh_004.materials.append(mat_proc4)
me_dpct10smesh_004.use_remesh_fix_poles = True
me_dpct10smesh_004.use_remesh_preserve_attributes = False
me_dpct10smesh_004.use_mirror_vertex_groups = False
me_dpct10smesh_004.update()

# ---- objects
ob_d4_tex = bpy.data.objects.new('d4_tex', me_d4mesh)
ob_d6_tex = bpy.data.objects.new('d6_tex', me_d6mesh)
ob_d8_tex = bpy.data.objects.new('d8_tex', me_d8mesh)
ob_d12_tex = bpy.data.objects.new('d12_tex', me_d12mesh)
ob_d20_tex = bpy.data.objects.new('d20_tex', me_d20mesh)
ob_d10_tex = bpy.data.objects.new('d10_tex', me_d10mesh_005)
ob_dpct1s_tex = bpy.data.objects.new('dpct1s_tex', me_d10mesh_006)
ob_dpct10s_tex = bpy.data.objects.new('dpct10s_tex', me_d10mesh_001)
ob_d4 = bpy.data.objects.new('d4', me_d4mesh_004)
ob_d6 = bpy.data.objects.new('d6', me_d6mesh_004)
ob_d8 = bpy.data.objects.new('d8', me_d8mesh_004)
ob_d10 = bpy.data.objects.new('d10', me_d10mesh_004)
ob_d12 = bpy.data.objects.new('d12', me_d12mesh_004)
ob_d20 = bpy.data.objects.new('d20', me_d20mesh_004)
ob_dpct1s = bpy.data.objects.new('dpct1s', me_dpct1smesh_004)
ob_dpct10s = bpy.data.objects.new('dpct10s', me_dpct10smesh_004)

# ---- transforms, parenting, visibility, modifiers, constraints
ob_d4_tex.location = (-14.0, 0.0, 0.0)
ob_d4_tex.lineart.crease_threshold = 0.0
ob_d6_tex.location = (-10.0, 0.0, 0.0)
ob_d6_tex.lineart.crease_threshold = 0.0
ob_d8_tex.location = (-6.0, 0.0, 0.0)
ob_d8_tex.lineart.crease_threshold = 0.0
ob_d12_tex.location = (2.0, 0.0, 0.0)
ob_d12_tex.lineart.crease_threshold = 0.0
ob_d20_tex.location = (6.0, 0.0, 0.0)
ob_d20_tex.lineart.crease_threshold = 0.0
ob_d10_tex.location = (-2.0, 0.0, 0.0)
ob_d10_tex.lineart.crease_threshold = 0.0
ob_dpct1s_tex.location = (10.0, 0.0, 0.0)
ob_dpct1s_tex.lineart.crease_threshold = 0.0
ob_dpct10s_tex.location = (14.0, 0.0, 0.0)
ob_dpct10s_tex.lineart.crease_threshold = 0.0
ob_d4.location = (-14.0, 6.0, 0.0)
ob_d4.lineart.crease_threshold = 0.0
ob_d6.location = (-10.0, 6.0, 0.0)
ob_d6.lineart.crease_threshold = 0.0
ob_d8.location = (-6.0, 6.0, 0.0)
ob_d8.lineart.crease_threshold = 0.0
ob_d10.location = (-2.0, 6.0, 0.0)
ob_d10.lineart.crease_threshold = 0.0
ob_d12.location = (2.0, 6.0, 0.0)
ob_d12.lineart.crease_threshold = 0.0
ob_d20.location = (6.0, 6.0, 0.0)
ob_d20.lineart.crease_threshold = 0.0
ob_dpct1s.location = (10.0, 6.0, 0.0)
ob_dpct1s.lineart.crease_threshold = 0.0
ob_dpct10s.location = (14.0, 6.0, 0.0)
ob_dpct10s.lineart.crease_threshold = 0.0

# ---- collection membership
col_dice_textured.objects.link(ob_d4_tex)
col_dice_textured.objects.link(ob_d6_tex)
col_dice_textured.objects.link(ob_d8_tex)
col_dice_textured.objects.link(ob_d12_tex)
col_dice_textured.objects.link(ob_d20_tex)
col_dice_textured.objects.link(ob_d10_tex)
col_dice_textured.objects.link(ob_dpct1s_tex)
col_dice_textured.objects.link(ob_dpct10s_tex)
col_dice_untextured.objects.link(ob_d4)
col_dice_untextured.objects.link(ob_d6)
col_dice_untextured.objects.link(ob_d8)
col_dice_untextured.objects.link(ob_d10)
col_dice_untextured.objects.link(ob_d12)
col_dice_untextured.objects.link(ob_d20)
col_dice_untextured.objects.link(ob_dpct1s)
col_dice_untextured.objects.link(ob_dpct10s)

# ---- scene / render settings (as saved in the file)
scene.frame_start = 1; scene.frame_end = 250; scene.frame_set(108)
scene.render.engine = 'CYCLES'
scene.cycles.use_denoising = False
scene.cycles.samples = 1
scene.cycles.sampling_pattern = 'TABULATED_SOBOL'
scene.cycles.use_adaptive_sampling = False
scene.cycles.use_light_tree = False
scene.cycles.bake_type = 'EMIT'
scene.view_settings.view_transform = 'Filmic'
bpy.context.view_layer.update()

# ---- added for rendering (the .blend has no active camera): camera
cam_auto = bpy.data.cameras.new('AutoCamera')
cam_auto.lens = 50.0
cam_auto.sensor_width = 36.0
cam_auto.clip_end = 1000.0
ob_auto_camera = bpy.data.objects.new('AutoCamera', cam_auto)
scene.collection.objects.link(ob_auto_camera)
ob_auto_camera.location = (30.5199, -33.7935, 24.529)
ob_auto_camera.rotation_euler = (1.09748, -7.21219e-08, 0.694738)
scene.camera = ob_auto_camera
bpy.context.view_layer.update()

